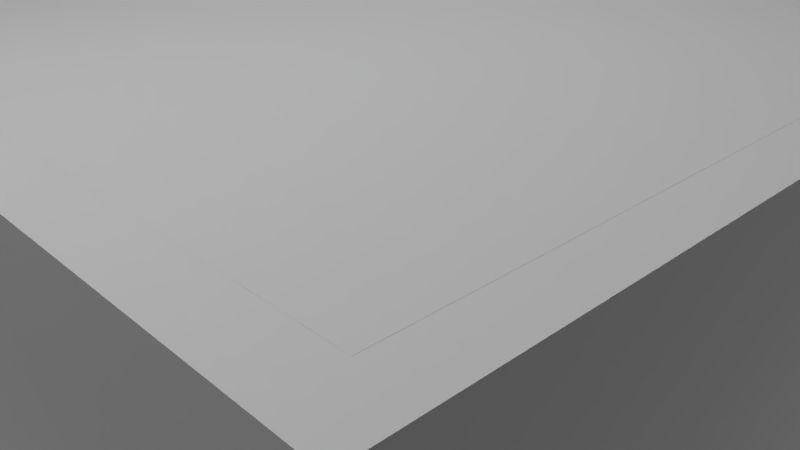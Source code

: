 # Source: Fan.blend  (saved by Blender 2.69.0; exported with 4.5.12 LTS)
import bpy
from mathutils import Matrix  # noqa: F401  (used for matrix-valued properties, if any)

bpy.ops.wm.read_factory_settings(use_empty=True)
scene = bpy.context.scene
scene.name = 'Scene'

# ---- collections
col_collection_1 = bpy.data.collections.new('Collection 1'); scene.collection.children.link(col_collection_1)

# ---- world
world_world = bpy.data.worlds.new('World'); scene.world = world_world
world_world.color = (0.05088, 0.05088, 0.05088)
world_world.use_sun_shadow = False
world_world.sun_shadow_jitter_overblur = 0.0
world_world.cycles.sampling_method = 'MANUAL'
world_world.cycles.sample_map_resolution = 256

# ---- cameras
cam_camera = bpy.data.cameras.new('Camera')
cam_camera.clip_end = 100.0
cam_camera.lens = 35.0
cam_camera.sensor_width = 32.0
cam_camera.sensor_height = 18.0
cam_camera.ortho_scale = 7.314
cam_camera.dof.focus_distance = 0.0
cam_camera.dof.aperture_fstop = 128.0

# ---- lights
light_lamp_006 = bpy.data.lights.new('Lamp.006', 'POINT')
light_lamp_006.transmission_factor = 0.0
light_lamp_006.cutoff_distance = 30.0
light_lamp_006.energy = 100.0
light_lamp_006.shadow_buffer_clip_start = 1.001
light_lamp_006.shadow_soft_size = 0.1
light_lamp_006.shadow_maximum_resolution = 0.006
light_lamp_006.use_absolute_resolution = True
light_lamp_006.cycles.use_multiple_importance_sampling = False
light_lamp_005 = bpy.data.lights.new('Lamp.005', 'POINT')
light_lamp_005.transmission_factor = 0.0
light_lamp_005.cutoff_distance = 30.0
light_lamp_005.energy = 100.0
light_lamp_005.shadow_buffer_clip_start = 1.001
light_lamp_005.shadow_soft_size = 0.1
light_lamp_005.shadow_maximum_resolution = 0.006
light_lamp_005.use_absolute_resolution = True
light_lamp_005.cycles.use_multiple_importance_sampling = False
light_lamp_004 = bpy.data.lights.new('Lamp.004', 'POINT')
light_lamp_004.transmission_factor = 0.0
light_lamp_004.cutoff_distance = 30.0
light_lamp_004.energy = 100.0
light_lamp_004.shadow_buffer_clip_start = 1.001
light_lamp_004.shadow_soft_size = 0.1
light_lamp_004.shadow_maximum_resolution = 0.006
light_lamp_004.use_absolute_resolution = True
light_lamp_004.cycles.use_multiple_importance_sampling = False
light_lamp_003 = bpy.data.lights.new('Lamp.003', 'POINT')
light_lamp_003.transmission_factor = 0.0
light_lamp_003.cutoff_distance = 30.0
light_lamp_003.energy = 100.0
light_lamp_003.shadow_buffer_clip_start = 1.001
light_lamp_003.shadow_soft_size = 0.1
light_lamp_003.shadow_maximum_resolution = 0.006
light_lamp_003.use_absolute_resolution = True
light_lamp_003.cycles.use_multiple_importance_sampling = False
light_lamp_002 = bpy.data.lights.new('Lamp.002', 'POINT')
light_lamp_002.transmission_factor = 0.0
light_lamp_002.cutoff_distance = 30.0
light_lamp_002.energy = 100.0
light_lamp_002.shadow_buffer_clip_start = 1.001
light_lamp_002.shadow_soft_size = 0.1
light_lamp_002.shadow_maximum_resolution = 0.006
light_lamp_002.use_absolute_resolution = True
light_lamp_002.cycles.use_multiple_importance_sampling = False
light_lamp_001 = bpy.data.lights.new('Lamp.001', 'POINT')
light_lamp_001.transmission_factor = 0.0
light_lamp_001.cutoff_distance = 30.0
light_lamp_001.energy = 100.0
light_lamp_001.shadow_buffer_clip_start = 1.001
light_lamp_001.shadow_soft_size = 0.1
light_lamp_001.shadow_maximum_resolution = 0.006
light_lamp_001.use_absolute_resolution = True
light_lamp_001.cycles.use_multiple_importance_sampling = False
light_lamp = bpy.data.lights.new('Lamp', 'POINT')
light_lamp.transmission_factor = 0.0
light_lamp.cutoff_distance = 30.0
light_lamp.energy = 100.0
light_lamp.shadow_buffer_clip_start = 1.001
light_lamp.shadow_soft_size = 0.1
light_lamp.shadow_maximum_resolution = 0.006
light_lamp.use_absolute_resolution = True
light_lamp.cycles.use_multiple_importance_sampling = False

# ---- meshes
me_plane_002 = bpy.data.meshes.new('Plane.002')
me_plane_002.from_pydata([(1.142, -1.028, 0.0), (-1.161, -1.028, 0.0), (1.142, 1.049, 0.0), (-1.161, 1.049, 0.0)], [], [(1, 0, 2, 3)])
_uv = me_plane_002.uv_layers.new(name='UVMap')
_uv.uv.foreach_set('vector', [0.1343, 0.1556, 0.8623, 0.1556, 0.8623, 0.8123, 0.1343, 0.8123])
me_plane_002.use_remesh_preserve_volume = False
me_plane_002.use_remesh_preserve_attributes = False
me_plane_002.use_mirror_vertex_groups = False
me_plane_002.update()
me_plane = bpy.data.meshes.new('Plane')
me_plane.from_pydata([(1.142, -1.028, 0.0), (-1.161, -1.028, 0.0), (1.142, 1.049, 0.0), (-1.161, 1.049, 0.0)], [], [(1, 0, 2, 3)])
_uv = me_plane.uv_layers.new(name='UVMap')
_uv.uv.foreach_set('vector', [0.1438, 0.1556, 0.8623, 0.1556, 0.8623, 0.8123, 0.1438, 0.8123])
me_plane.use_remesh_preserve_volume = False
me_plane.use_remesh_preserve_attributes = False
me_plane.use_mirror_vertex_groups = False
me_plane.update()
me_cube_001 = bpy.data.meshes.new('Cube.001')
me_cube_001.from_pydata([(-1.0, -4.991, -3.031), (-1.0, 5.082, -3.031), (1.0, 5.082, -3.031), (1.0, -4.991, -3.031), (-1.0, -4.991, 3.031), (-1.0, 5.082, 3.031), (1.0, 5.082, 3.031), (1.0, -4.991, 3.031), (-1.0, -4.418, 3.031), (-1.0, 4.509, 3.031), (-1.0, 4.509, -3.031), (-1.0, -4.418, -3.031), (1.0, 4.509, 3.031), (1.0, -4.418, 3.031), (1.0, -4.418, -3.031), (1.0, 4.509, -3.031), (-41.44, -4.991, -3.031), (-41.44, 5.082, -3.031), (-41.44, -4.991, 3.031), (-41.44, 5.082, 3.031), (-41.44, -4.418, 3.031), (-41.44, 4.509, 3.031), (-41.44, 4.509, -3.031), (-41.44, -4.418, -3.031), (-38.84, 4.509, -3.031), (-38.84, 4.509, 3.031), (-38.84, 5.082, 3.031), (-38.84, 5.082, -3.031), (-38.84, -4.418, 3.031), (-38.84, -4.418, -3.031), (-38.84, -4.991, -3.031), (-38.84, -4.991, 3.031)], [], [(25, 26, 19, 21), (5, 6, 2, 1), (13, 7, 3, 14), (7, 4, 0, 3), (10, 1, 2, 15), (12, 6, 5, 9), (24, 25, 21, 22), (8, 9, 10, 11), (6, 12, 15, 2), (12, 13, 14, 15), (0, 11, 14, 3), (11, 10, 15, 14), (7, 13, 8, 4), (13, 12, 9, 8), (21, 19, 17, 22), (18, 20, 23, 16), (28, 29, 23, 20), (30, 31, 18, 16), (27, 24, 22, 17), (29, 30, 16, 23), (31, 28, 20, 18), (26, 27, 17, 19), (9, 5, 26, 25), (10, 9, 25, 24), (1, 10, 24, 27), (5, 1, 27, 26), (8, 11, 29, 28), (0, 4, 31, 30), (11, 0, 30, 29), (4, 8, 28, 31), (21, 20, 28, 25), (20, 21, 22, 23), (25, 28, 29, 24), (24, 29, 23, 22)])
_uv = me_cube_001.uv_layers.new(name='UVMap')
_uv.uv.foreach_set('vector', [0.1726, 0.7776, 0.1726, 0.8149, 0.1281, 0.8149, 0.1281, 0.7776, 0.7781, 0.5089, 0.8056, 0.5089, 0.8056, 0.1902, 0.7781, 0.1902, 0.2993, 0.5123, 0.2692, 0.5123, 0.2692, 0.1936, 0.2993, 0.1936, 0.8056, 0.5089, 0.7781, 0.5089, 0.7781, 0.1902, 0.8056, 0.1902, 0.8182, 0.7776, 0.8182, 0.8149, 0.8523, 0.8149, 0.8523, 0.7776, 0.8523, 0.7776, 0.8523, 0.8149, 0.8182, 0.8149, 0.8182, 0.7776, 0.0, 0.0, 0.0, 0.0, 0.0, 0.0, 0.0, 0.0, 0.317, 0.493, 0.7081, 0.493, 0.7081, 0.2274, 0.317, 0.2274, 0.7986, 0.5123, 0.7685, 0.5123, 0.7685, 0.1936, 0.7986, 0.1936, 0.7685, 0.5123, 0.2993, 0.5123, 0.2993, 0.1936, 0.7685, 0.1936, 0.8182, 0.1579, 0.8182, 0.1953, 0.8523, 0.1953, 0.8523, 0.1579, 0.8182, 0.1953, 0.8182, 0.7776, 0.8523, 0.7776, 0.8523, 0.1953, 0.8523, 0.1579, 0.8523, 0.1953, 0.8182, 0.1953, 0.8182, 0.1579, 0.8523, 0.1953, 0.8523, 0.7776, 0.8182, 0.7776, 0.8182, 0.1953, 0.7685, 0.5123, 0.7986, 0.5123, 0.7986, 0.1936, 0.7685, 0.1936, 0.2692, 0.5123, 0.2993, 0.5123, 0.2993, 0.1936, 0.2692, 0.1936, 0.0, 0.0, 0.0, 0.0, 0.0, 0.0, 0.0, 0.0, 0.2579, 0.1902, 0.2579, 0.5089, 0.2221, 0.5089, 0.2221, 0.1902, 0.1726, 0.8149, 0.1726, 0.7776, 0.1281, 0.7776, 0.1281, 0.8149, 0.1726, 0.1953, 0.1726, 0.1579, 0.1281, 0.1579, 0.1281, 0.1953, 0.1726, 0.1579, 0.1726, 0.1953, 0.1281, 0.1953, 0.1281, 0.1579, 0.2579, 0.5089, 0.2579, 0.1902, 0.2221, 0.1902, 0.2221, 0.5089, 0.8182, 0.7776, 0.8182, 0.8149, 0.1726, 0.8149, 0.1726, 0.7776, 0.7276, 0.2274, 0.7276, 0.493, 0.2941, 0.493, 0.2941, 0.2274, 0.8182, 0.8149, 0.8182, 0.7776, 0.1726, 0.7776, 0.1726, 0.8149, 0.7781, 0.5089, 0.7781, 0.1902, 0.2579, 0.1902, 0.2579, 0.5089, 0.7276, 0.493, 0.7276, 0.2274, 0.2941, 0.2274, 0.2941, 0.493, 0.7781, 0.1902, 0.7781, 0.5089, 0.2579, 0.5089, 0.2579, 0.1902, 0.8182, 0.1953, 0.8182, 0.1579, 0.1726, 0.1579, 0.1726, 0.1953, 0.8182, 0.1579, 0.8182, 0.1953, 0.1726, 0.1953, 0.1726, 0.1579, 0.1281, 0.7776, 0.1281, 0.1953, 0.1726, 0.1953, 0.1726, 0.7776, 0.2993, 0.5123, 0.7685, 0.5123, 0.7685, 0.1936, 0.2993, 0.1936, 0.7081, 0.493, 0.317, 0.493, 0.317, 0.2274, 0.7081, 0.2274, 0.1726, 0.7776, 0.1726, 0.1953, 0.1281, 0.1953, 0.1281, 0.7776])
me_cube_001.use_remesh_preserve_volume = False
me_cube_001.use_remesh_preserve_attributes = False
me_cube_001.use_mirror_vertex_groups = False
me_cube_001.update()
me_mesh = bpy.data.meshes.new('Mesh')
me_mesh.from_pydata([(-0.5556, 4.969e-09, -2.056), (-0.3827, 4.969e-09, -2.284), (-0.1951, 4.969e-09, -2.425), (-0.06029, 0.1855, 2.425), (-0.1183, 0.364, 2.284), (-0.1717, 0.5284, 2.056), (-0.2185, 0.6725, 1.748), (-0.2569, 0.7908, 1.374), (-0.2855, 0.8787, 0.9462), (-0.3031, 0.9328, 0.4824), (-0.309, 0.9511, 1.885e-07), (-0.3031, 0.9328, -0.4824), (-0.2855, 0.8787, -0.9462), (-0.2569, 0.7908, -1.374), (-0.2185, 0.6725, -1.748), (-0.1717, 0.5284, -2.056), (-0.1183, 0.364, -2.284), (-0.06029, 0.1855, -2.425), (0.1578, 0.1147, 2.425), (0.3096, 0.2249, 2.284), (0.4495, 0.3266, 2.056), (0.5721, 0.4156, 1.748), (0.6727, 0.4887, 1.374), (0.7474, 0.543, 0.9462), (0.7935, 0.5765, 0.4824), (0.809, 0.5878, 1.885e-07), (0.7935, 0.5765, -0.4824), (0.7474, 0.543, -0.9462), (0.6727, 0.4887, -1.374), (0.5721, 0.4156, -1.748), (0.4495, 0.3266, -2.056), (0.3096, 0.2249, -2.284), (0.1578, 0.1147, -2.425), (3.259e-07, 4.969e-09, -2.473), (0.1578, -0.1147, 2.425), (0.3096, -0.2249, 2.284), (0.4495, -0.3266, 2.056), (0.5721, -0.4156, 1.748), (0.6727, -0.4887, 1.374), (0.7474, -0.543, 0.9462), (0.7935, -0.5765, 0.4824), (0.809, -0.5878, 1.885e-07), (0.7935, -0.5765, -0.4824), (0.7474, -0.543, -0.9462), (0.6727, -0.4887, -1.374), (0.5721, -0.4156, -1.748), (0.4495, -0.3266, -2.056), (0.3096, -0.2249, -2.284), (0.1578, -0.1147, -2.425), (2.252e-07, -3.049e-07, 2.473), (-0.06029, -0.1855, 2.425), (-0.1183, -0.364, 2.284), (-0.1717, -0.5284, 2.056), (-0.2185, -0.6725, 1.748), (-0.2569, -0.7908, 1.374), (-0.2855, -0.8787, 0.9462), (-0.3031, -0.9328, 0.4824), (-0.309, -0.9511, 1.885e-07), (-0.3031, -0.9328, -0.4824), (-0.2855, -0.8787, -0.9462), (-0.2569, -0.7908, -1.374), (-0.2185, -0.6725, -1.748), (-0.1717, -0.5284, -2.056), (-0.1183, -0.364, -2.284), (-0.06029, -0.1855, -2.425), (-0.1951, 9.787e-09, 2.425), (-0.3827, 5.482e-09, 2.284), (-0.5556, -1.866e-08, 2.056), (-0.7071, 9.265e-09, 1.748), (-0.8315, 2.623e-08, 1.374), (-0.9239, 2.096e-08, 0.9462), (-0.9808, -3.489e-08, 0.4824), (-1.0, -1.248e-08, 1.885e-07), (-0.9808, -2.497e-08, -0.4824), (-0.9239, -3.572e-08, -0.9462), (-0.8315, 2.623e-08, -1.374), (-0.7071, 9.265e-09, -1.748), (-4.692, 0.0, 0.0), (-4.657, 1.356e-08, 0.3473), (-4.556, 2.612e-08, 0.6689), (-4.397, 3.758e-08, 0.9623), (-4.188, 4.785e-08, 1.225), (-3.935, 5.683e-08, 1.455), (-3.645, 6.442e-08, 1.649), (-3.327, 7.053e-08, 1.806), (-2.987, 7.506e-08, 1.922), (-2.633, 7.792e-08, 1.995), (-2.272, 7.901e-08, 2.023), (-1.912, 7.823e-08, 2.003), (-1.559, 7.55e-08, 1.933), (-1.368, 7.278e-08, 1.864), (-1.201, 6.913e-08, 1.77), (-1.058, 6.463e-08, 1.655), (-0.9361, 5.936e-08, 1.52), (-0.8348, 5.341e-08, 1.368), (-0.7522, 4.687e-08, 1.2), (-0.6867, 3.982e-08, 1.02), (-0.6366, 3.235e-08, 0.8284), (-0.6004, 2.455e-08, 0.6286), (-0.5765, 1.65e-08, 0.4225), (-0.5633, 8.288e-09, 0.2122), (-0.5593, 0.0, 0.0), (-0.5633, -8.287e-09, -0.2122), (-0.5765, -1.65e-08, -0.4225), (-0.6004, -2.455e-08, -0.6286), (-0.6366, -3.235e-08, -0.8284), (-0.6867, -3.982e-08, -1.02), (-0.7522, -4.687e-08, -1.2), (-0.8348, -5.341e-08, -1.368), (-0.9361, -5.936e-08, -1.52), (-1.058, -6.463e-08, -1.655), (-1.201, -6.913e-08, -1.77), (-1.368, -7.278e-08, -1.864), (-1.559, -7.55e-08, -1.933), (-1.912, -7.823e-08, -2.003), (-2.272, -7.901e-08, -2.023), (-2.633, -7.792e-08, -1.995), (-2.987, -7.506e-08, -1.922), (-3.327, -7.053e-08, -1.806), (-3.645, -6.442e-08, -1.649), (-3.935, -5.683e-08, -1.455), (-4.188, -4.785e-08, -1.225), (-4.397, -3.758e-08, -0.9623), (-4.556, -2.612e-08, -0.6689), (-4.657, -1.356e-08, -0.3473), (-2.346, 4.064, 4.263e-14), (-2.328, 4.033, 0.3473), (-2.278, 3.946, 0.6689), (-2.199, 3.808, 0.9623), (-2.094, 3.627, 1.225), (-1.967, 3.407, 1.455), (-1.823, 3.157, 1.649), (-1.663, 2.881, 1.806), (-1.494, 2.587, 1.922), (-1.317, 2.28, 1.995), (-1.136, 1.968, 2.023), (-0.9559, 1.656, 2.003), (-0.7796, 1.35, 1.933), (-0.6838, 1.184, 1.864), (-0.6004, 1.04, 1.77), (-0.5288, 0.9159, 1.655), (-0.468, 0.8107, 1.52), (-0.4174, 0.723, 1.368), (-0.3761, 0.6514, 1.2), (-0.3433, 0.5947, 1.02), (-0.3183, 0.5513, 0.8284), (-0.3002, 0.52, 0.6286), (-0.2883, 0.4993, 0.4225), (-0.2817, 0.4879, 0.2122), (-0.2796, 0.4844, 0.0), (-0.2817, 0.4879, -0.2122), (-0.2883, 0.4993, -0.4225), (-0.3002, 0.52, -0.6286), (-0.3183, 0.5513, -0.8284), (-0.3433, 0.5947, -1.02), (-0.3761, 0.6514, -1.2), (-0.4174, 0.723, -1.368), (-0.468, 0.8107, -1.52), (-0.5288, 0.9159, -1.655), (-0.6004, 1.04, -1.77), (-0.6838, 1.184, -1.864), (-0.7796, 1.35, -1.933), (-0.9559, 1.656, -2.003), (-1.136, 1.968, -2.023), (-1.317, 2.28, -1.995), (-1.494, 2.587, -1.922), (-1.663, 2.881, -1.806), (-1.823, 3.157, -1.649), (-1.967, 3.407, -1.455), (-2.094, 3.627, -1.225), (-2.199, 3.808, -0.9623), (-2.278, 3.946, -0.6689), (-2.328, 4.033, -0.3473), (2.346, 4.064, 3.553e-14), (2.328, 4.033, 0.3473), (2.278, 3.946, 0.6689), (2.199, 3.808, 0.9623), (2.094, 3.627, 1.225), (1.967, 3.407, 1.455), (1.823, 3.157, 1.649), (1.663, 2.881, 1.806), (1.494, 2.587, 1.922), (1.317, 2.28, 1.995), (1.136, 1.968, 2.023), (0.9559, 1.656, 2.003), (0.7796, 1.35, 1.933), (0.6838, 1.184, 1.864), (0.6004, 1.04, 1.77), (0.5288, 0.9159, 1.655), (0.468, 0.8107, 1.52), (0.4174, 0.723, 1.368), (0.3761, 0.6514, 1.2), (0.3433, 0.5947, 1.02), (0.3183, 0.5513, 0.8284), (0.3002, 0.52, 0.6286), (0.2883, 0.4993, 0.4225), (0.2817, 0.4879, 0.2122), (0.2796, 0.4844, 0.0), (0.2817, 0.4879, -0.2122), (0.2883, 0.4993, -0.4225), (0.3002, 0.52, -0.6286), (0.3183, 0.5513, -0.8284), (0.3433, 0.5947, -1.02), (0.3761, 0.6514, -1.2), (0.4174, 0.723, -1.368), (0.468, 0.8107, -1.52), (0.5288, 0.9159, -1.655), (0.6004, 1.04, -1.77), (0.6838, 1.184, -1.864), (0.7796, 1.35, -1.933), (0.9559, 1.656, -2.003), (1.136, 1.968, -2.023), (1.317, 2.28, -1.995), (1.494, 2.587, -1.922), (1.663, 2.881, -1.806), (1.823, 3.157, -1.649), (1.967, 3.407, -1.455), (2.094, 3.627, -1.225), (2.199, 3.808, -0.9623), (2.278, 3.946, -0.6689), (2.328, 4.033, -0.3473), (4.692, -5.794e-06, 2.132e-14), (4.657, -5.702e-06, 0.3473), (4.556, -5.636e-06, 0.6689), (4.397, -5.443e-06, 0.9623), (4.188, -5.201e-06, 1.225), (3.935, -4.812e-06, 1.455), (3.645, -4.559e-06, 1.649), (3.327, -4.258e-06, 1.806), (2.987, -3.779e-06, 1.922), (2.633, -3.35e-06, 1.995), (2.272, -2.929e-06, 2.023), (1.912, -2.538e-06, 2.003), (1.559, -2.195e-06, 1.933), (1.368, -1.899e-06, 1.864), (1.201, -1.605e-06, 1.77), (1.058, -1.48e-06, 1.655), (0.9361, -1.34e-06, 1.52), (0.8348, -1.279e-06, 1.368), (0.7522, -1.08e-06, 1.2), (0.6867, -9.718e-07, 1.02), (0.6366, -9.75e-07, 0.8284), (0.6004, -9.772e-07, 0.6286), (0.5765, -9.399e-07, 0.4225), (0.5633, -8.689e-07, 0.2122), (0.5593, -8.586e-07, 0.0), (0.5633, -9.435e-07, -0.2122), (0.5765, -8.675e-07, -0.4225), (0.6004, -9.055e-07, -0.6286), (0.6366, -9.183e-07, -0.8284), (0.6867, -9.296e-07, -1.02), (0.7522, -1.022e-06, -1.2), (0.8348, -1.07e-06, -1.368), (0.9361, -1.276e-06, -1.52), (1.058, -1.426e-06, -1.655), (1.201, -1.559e-06, -1.77), (1.368, -1.86e-06, -1.864), (1.559, -1.955e-06, -1.933), (1.912, -2.332e-06, -2.003), (2.272, -2.784e-06, -2.023), (2.633, -3.262e-06, -1.995), (2.987, -3.599e-06, -1.922), (3.327, -4.069e-06, -1.806), (3.645, -4.477e-06, -1.649), (3.935, -4.716e-06, -1.455), (4.188, -5e-06, -1.225), (4.397, -5.429e-06, -0.9623), (4.556, -5.599e-06, -0.6689), (4.657, -5.934e-06, -0.3473), (2.346, -4.064, 4.263e-14), (2.328, -4.033, 0.3473), (2.278, -3.946, 0.6689), (2.199, -3.808, 0.9623), (2.094, -3.627, 1.225), (1.967, -3.407, 1.455), (1.823, -3.157, 1.649), (1.663, -2.881, 1.806), (1.494, -2.587, 1.922), (1.317, -2.28, 1.995), (1.136, -1.968, 2.023), (0.9559, -1.656, 2.003), (0.7796, -1.35, 1.933), (0.6838, -1.184, 1.864), (0.6004, -1.04, 1.77), (0.5288, -0.9159, 1.655), (0.468, -0.8107, 1.52), (0.4174, -0.723, 1.368), (0.3761, -0.6514, 1.2), (0.3433, -0.5947, 1.02), (0.3183, -0.5513, 0.8284), (0.3002, -0.52, 0.6286), (0.2883, -0.4993, 0.4225), (0.2817, -0.4879, 0.2122), (0.2796, -0.4844, 0.0), (0.2817, -0.4879, -0.2122), (0.2883, -0.4993, -0.4225), (0.3002, -0.52, -0.6286), (0.3183, -0.5513, -0.8284), (0.3433, -0.5947, -1.02), (0.3761, -0.6514, -1.2), (0.4174, -0.723, -1.368), (0.468, -0.8107, -1.52), (0.5288, -0.9159, -1.655), (0.6004, -1.04, -1.77), (0.6838, -1.184, -1.864), (0.7796, -1.35, -1.933), (0.9559, -1.656, -2.003), (1.136, -1.968, -2.023), (1.317, -2.28, -1.995), (1.494, -2.587, -1.922), (1.663, -2.881, -1.806), (1.823, -3.157, -1.649), (1.967, -3.407, -1.455), (2.094, -3.627, -1.225), (2.199, -3.808, -0.9623), (2.278, -3.946, -0.6689), (2.328, -4.033, -0.3473), (-2.346, -4.064, 1.421e-14), (-2.328, -4.033, 0.3473), (-2.278, -3.946, 0.6689), (-2.199, -3.808, 0.9623), (-2.094, -3.627, 1.225), (-1.967, -3.407, 1.455), (-1.823, -3.157, 1.649), (-1.663, -2.881, 1.806), (-1.494, -2.587, 1.922), (-1.317, -2.28, 1.995), (-1.136, -1.968, 2.023), (-0.9559, -1.656, 2.003), (-0.7797, -1.35, 1.933), (-0.6838, -1.184, 1.864), (-0.6004, -1.04, 1.77), (-0.5288, -0.9159, 1.655), (-0.468, -0.8107, 1.52), (-0.4174, -0.723, 1.368), (-0.3761, -0.6514, 1.2), (-0.3433, -0.5947, 1.02), (-0.3183, -0.5513, 0.8284), (-0.3002, -0.52, 0.6286), (-0.2883, -0.4993, 0.4225), (-0.2817, -0.4879, 0.2122), (-0.2796, -0.4844, 7.105e-15), (-0.2817, -0.4879, -0.2122), (-0.2883, -0.4993, -0.4225), (-0.3002, -0.52, -0.6286), (-0.3183, -0.5513, -0.8284), (-0.3433, -0.5947, -1.02), (-0.3761, -0.6514, -1.2), (-0.4174, -0.723, -1.368), (-0.468, -0.8107, -1.52), (-0.5288, -0.9159, -1.655), (-0.6004, -1.04, -1.77), (-0.6838, -1.184, -1.864), (-0.7797, -1.35, -1.933), (-0.9559, -1.656, -2.003), (-1.136, -1.968, -2.023), (-1.317, -2.28, -1.995), (-1.494, -2.587, -1.922), (-1.663, -2.881, -1.806), (-1.823, -3.157, -1.649), (-1.967, -3.407, -1.455), (-2.094, -3.627, -1.225), (-2.199, -3.808, -0.9623), (-2.278, -3.946, -0.6689), (-2.328, -4.033, -0.3473), (-4.692, 1.13e-05, 0.0), (-4.657, 1.094e-05, 0.3473), (-4.556, 1.082e-05, 0.6689), (-4.397, 1.048e-05, 0.9623), (-4.188, 9.892e-06, 1.225), (-3.935, 9.271e-06, 1.455), (-3.645, 8.785e-06, 1.649), (-3.327, 7.909e-06, 1.806), (-2.987, 7.187e-06, 1.922), (-2.633, 6.289e-06, 1.995), (-2.272, 5.329e-06, 2.023), (-1.912, 4.448e-06, 2.003), (-1.559, 3.832e-06, 1.933), (-1.368, 3.376e-06, 1.864), (-1.201, 2.912e-06, 1.77), (-1.058, 2.573e-06, 1.655), (-0.9361, 2.29e-06, 1.52), (-0.8348, 2.113e-06, 1.368), (-0.7522, 1.769e-06, 1.2), (-0.6867, 1.514e-06, 1.02), (-0.6366, 1.473e-06, 0.8284), (-0.6004, 1.46e-06, 0.6286), (-0.5765, 1.467e-06, 0.4225), (-0.5633, 1.322e-06, 0.2122), (-0.5593, 1.31e-06, 0.0), (-0.5633, 1.452e-06, -0.2122), (-0.5765, 1.317e-06, -0.4225), (-0.6004, 1.472e-06, -0.6286), (-0.6366, 1.5e-06, -0.8284), (-0.6867, 1.527e-06, -1.02), (-0.7522, 1.782e-06, -1.2), (-0.8348, 1.817e-06, -1.368), (-0.9361, 2.294e-06, -1.52), (-1.058, 2.418e-06, -1.655), (-1.201, 2.684e-06, -1.77), (-1.368, 3.363e-06, -1.864), (-1.559, 3.496e-06, -1.933), (-1.912, 4.4e-06, -2.003), (-2.272, 5.202e-06, -2.023), (-2.633, 6.248e-06, -1.995), (-2.987, 6.783e-06, -1.922), (-3.327, 7.695e-06, -1.806), (-3.645, 8.563e-06, -1.649), (-3.935, 9.255e-06, -1.455), (-4.188, 9.831e-06, -1.225), (-4.397, 1.049e-05, -0.9623), (-4.556, 1.085e-05, -0.6689), (-4.657, 1.131e-05, -0.3473), (-4.692, 0.04542, 0.0), (-4.657, 0.04542, 0.3473), (-4.556, 0.04542, 0.6689), (-4.397, 0.04542, 0.9623), (-4.188, 0.04542, 1.225), (-3.935, 0.04542, 1.455), (-3.645, 0.04542, 1.649), (-3.327, 0.04541, 1.806), (-2.987, 0.04541, 1.922), (-2.633, 0.04541, 1.995), (-2.272, 0.04541, 2.023), (-1.912, 0.04541, 2.003), (-1.559, 0.04541, 1.933), (-1.368, 0.04541, 1.864), (-1.201, 0.04541, 1.77), (-1.058, 0.04541, 1.655), (-0.9361, 0.04541, 1.52), (-0.8348, 0.04541, 1.368), (-0.7522, 0.04541, 1.2), (-0.6867, 0.04541, 1.02), (-0.6366, 0.04541, 0.8284), (-0.6004, 0.04541, 0.6286), (-0.5765, 0.04541, 0.4225), (-0.5633, 0.04541, 0.2122), (-0.5593, 0.04541, 0.0), (-0.5633, 0.04541, -0.2122), (-0.5765, 0.04541, -0.4225), (-0.6004, 0.04541, -0.6286), (-0.6366, 0.04541, -0.8284), (-0.6867, 0.04541, -1.02), (-0.7522, 0.04541, -1.2), (-0.8348, 0.04541, -1.368), (-0.9361, 0.04541, -1.52), (-1.058, 0.04541, -1.655), (-1.201, 0.04541, -1.77), (-1.368, 0.04541, -1.864), (-1.559, 0.04541, -1.933), (-1.912, 0.04541, -2.003), (-2.272, 0.04541, -2.023), (-2.633, 0.04541, -1.995), (-2.987, 0.04541, -1.922), (-3.327, 0.04541, -1.806), (-3.645, 0.04541, -1.649), (-3.935, 0.04542, -1.455), (-4.188, 0.04542, -1.225), (-4.397, 0.04542, -0.9623), (-4.556, 0.04542, -0.6689), (-4.657, 0.04542, -0.3473), (-2.307, 4.086, -1.343e-09), (-2.289, 4.056, 0.3473), (-2.239, 3.969, 0.6689), (-2.159, 3.831, 0.9623), (-2.055, 3.649, 1.225), (-1.928, 3.43, 1.455), (-1.783, 3.179, 1.649), (-1.624, 2.904, 1.806), (-1.454, 2.61, 1.922), (-1.277, 2.303, 1.995), (-1.097, 1.991, 2.023), (-0.9166, 1.678, 2.003), (-0.7403, 1.373, 1.933), (-0.6445, 1.207, 1.864), (-0.5611, 1.063, 1.77), (-0.4895, 0.9386, 1.655), (-0.4287, 0.8334, 1.52), (-0.3781, 0.7457, 1.368), (-0.3368, 0.6741, 1.2), (-0.304, 0.6174, 1.02), (-0.279, 0.574, 0.8284), (-0.2609, 0.5427, 0.6286), (-0.2489, 0.522, 0.4225), (-0.2423, 0.5106, 0.2122), (-0.2403, 0.5071, -1.343e-09), (-0.2423, 0.5106, -0.2122), (-0.2489, 0.522, -0.4225), (-0.2609, 0.5427, -0.6286), (-0.279, 0.574, -0.8284), (-0.304, 0.6174, -1.02), (-0.3368, 0.6741, -1.2), (-0.3781, 0.7457, -1.368), (-0.4287, 0.8334, -1.52), (-0.4895, 0.9386, -1.655), (-0.5611, 1.063, -1.77), (-0.6445, 1.207, -1.864), (-0.7403, 1.373, -1.933), (-0.9166, 1.678, -2.003), (-1.097, 1.991, -2.023), (-1.277, 2.303, -1.995), (-1.454, 2.61, -1.922), (-1.624, 2.904, -1.806), (-1.783, 3.179, -1.649), (-1.928, 3.43, -1.455), (-2.055, 3.649, -1.225), (-2.159, 3.831, -0.9623), (-2.239, 3.969, -0.6689), (-2.289, 4.056, -0.3473), (2.385, 4.041, -3.388e-09), (2.368, 4.01, 0.3473), (2.317, 3.923, 0.6689), (2.238, 3.786, 0.9623), (2.133, 3.604, 1.225), (2.007, 3.385, 1.455), (1.862, 3.134, 1.649), (1.703, 2.858, 1.806), (1.533, 2.564, 1.922), (1.356, 2.258, 1.995), (1.175, 1.945, 2.023), (0.9953, 1.633, 2.003), (0.819, 1.328, 1.933), (0.7231, 1.162, 1.864), (0.6398, 1.017, 1.77), (0.5681, 0.8932, 1.655), (0.5074, 0.788, 1.52), (0.4567, 0.7003, 1.368), (0.4154, 0.6287, 1.2), (0.3827, 0.572, 1.02), (0.3576, 0.5286, 0.8284), (0.3395, 0.4973, 0.6286), (0.3276, 0.4766, 0.4225), (0.321, 0.4652, 0.2122), (0.319, 0.4617, -3.388e-09), (0.321, 0.4652, -0.2122), (0.3276, 0.4766, -0.4225), (0.3395, 0.4973, -0.6286), (0.3576, 0.5286, -0.8284), (0.3827, 0.572, -1.02), (0.4154, 0.6287, -1.2), (0.4567, 0.7003, -1.368), (0.5074, 0.788, -1.52), (0.5681, 0.8932, -1.655), (0.6398, 1.017, -1.77), (0.7231, 1.162, -1.864), (0.819, 1.328, -1.933), (0.9953, 1.633, -2.003), (1.175, 1.945, -2.023), (1.356, 2.258, -1.995), (1.533, 2.564, -1.922), (1.703, 2.858, -1.806), (1.862, 3.134, -1.649), (2.007, 3.385, -1.455), (2.133, 3.604, -1.225), (2.238, 3.786, -0.9623), (2.317, 3.923, -0.6689), (2.368, 4.01, -0.3473), (4.692, -0.04541, -1.67e-09), (4.657, -0.04541, 0.3473), (4.556, -0.04541, 0.6689), (4.397, -0.04541, 0.9623), (4.188, -0.04541, 1.225), (3.935, -0.0454, 1.455), (3.645, -0.0454, 1.649), (3.327, -0.0454, 1.806), (2.987, -0.0454, 1.922), (2.633, -0.0454, 1.995), (2.272, -0.0454, 2.023), (1.912, -0.0454, 2.003), (1.559, -0.0454, 1.933), (1.368, -0.0454, 1.864), (1.201, -0.0454, 1.77), (1.058, -0.0454, 1.655), (0.9361, -0.0454, 1.52), (0.8348, -0.0454, 1.368), (0.7522, -0.0454, 1.2), (0.6867, -0.0454, 1.02), (0.6366, -0.0454, 0.8284), (0.6004, -0.0454, 0.6286), (0.5765, -0.0454, 0.4225), (0.5633, -0.0454, 0.2122), (0.5593, -0.0454, -1.67e-09), (0.5633, -0.0454, -0.2122), (0.5765, -0.0454, -0.4225), (0.6004, -0.0454, -0.6286), (0.6366, -0.0454, -0.8284), (0.6867, -0.0454, -1.02), (0.7522, -0.0454, -1.2), (0.8348, -0.0454, -1.368), (0.9361, -0.0454, -1.52), (1.058, -0.0454, -1.655), (1.201, -0.0454, -1.77), (1.368, -0.0454, -1.864), (1.559, -0.0454, -1.933), (1.912, -0.0454, -2.003), (2.272, -0.0454, -2.023), (2.633, -0.0454, -1.995), (2.987, -0.0454, -1.922), (3.327, -0.0454, -1.806), (3.645, -0.0454, -1.649), (3.935, -0.0454, -1.455), (4.188, -0.0454, -1.225), (4.397, -0.04541, -0.9623), (4.556, -0.04541, -0.6689), (4.657, -0.04541, -0.3473), (2.307, -4.086, 1.072e-09), (2.289, -4.056, 0.3473), (2.239, -3.969, 0.6689), (2.159, -3.831, 0.9623), (2.055, -3.649, 1.225), (1.928, -3.43, 1.455), (1.783, -3.179, 1.649), (1.624, -2.904, 1.806), (1.454, -2.61, 1.922), (1.277, -2.303, 1.995), (1.097, -1.991, 2.023), (0.9166, -1.678, 2.003), (0.7403, -1.373, 1.933), (0.6445, -1.207, 1.864), (0.5611, -1.063, 1.77), (0.4895, -0.9386, 1.655), (0.4287, -0.8334, 1.52), (0.3781, -0.7457, 1.368), (0.3368, -0.6741, 1.2), (0.304, -0.6174, 1.02), (0.279, -0.574, 0.8284), (0.2609, -0.5427, 0.6286), (0.2489, -0.522, 0.4225), (0.2423, -0.5106, 0.2122), (0.2403, -0.5071, 1.072e-09), (0.2423, -0.5106, -0.2122), (0.2489, -0.522, -0.4225), (0.2609, -0.5427, -0.6286), (0.279, -0.574, -0.8284), (0.304, -0.6174, -1.02), (0.3368, -0.6741, -1.2), (0.3781, -0.7457, -1.368), (0.4287, -0.8334, -1.52), (0.4895, -0.9386, -1.655), (0.5611, -1.063, -1.77), (0.6445, -1.207, -1.864), (0.7403, -1.373, -1.933), (0.9166, -1.678, -2.003), (1.097, -1.991, -2.023), (1.277, -2.303, -1.995), (1.454, -2.61, -1.922), (1.624, -2.904, -1.806), (1.783, -3.179, -1.649), (1.928, -3.43, -1.455), (2.055, -3.649, -1.225), (2.159, -3.831, -0.9623), (2.239, -3.969, -0.6689), (2.289, -4.056, -0.3473), (-2.385, -4.041, -3.954e-09), (-2.368, -4.01, 0.3473), (-2.317, -3.923, 0.6689), (-2.238, -3.786, 0.9623), (-2.133, -3.604, 1.225), (-2.007, -3.385, 1.455), (-1.862, -3.134, 1.649), (-1.703, -2.858, 1.806), (-1.533, -2.564, 1.922), (-1.356, -2.258, 1.995), (-1.175, -1.945, 2.023), (-0.9953, -1.633, 2.003), (-0.819, -1.328, 1.933), (-0.7231, -1.162, 1.864), (-0.6398, -1.017, 1.77), (-0.5681, -0.8932, 1.655), (-0.5074, -0.788, 1.52), (-0.4567, -0.7003, 1.368), (-0.4154, -0.6287, 1.2), (-0.3827, -0.572, 1.02), (-0.3576, -0.5286, 0.8284), (-0.3395, -0.4973, 0.6286), (-0.3276, -0.4766, 0.4225), (-0.321, -0.4652, 0.2122), (-0.319, -0.4617, -3.954e-09), (-0.321, -0.4652, -0.2122), (-0.3276, -0.4766, -0.4225), (-0.3395, -0.4973, -0.6286), (-0.3576, -0.5286, -0.8284), (-0.3827, -0.572, -1.02), (-0.4154, -0.6287, -1.2), (-0.4567, -0.7003, -1.368), (-0.5074, -0.788, -1.52), (-0.5681, -0.8932, -1.655), (-0.6398, -1.017, -1.77), (-0.7231, -1.162, -1.864), (-0.819, -1.328, -1.933), (-0.9953, -1.633, -2.003), (-1.175, -1.945, -2.023), (-1.356, -2.258, -1.995), (-1.533, -2.564, -1.922), (-1.703, -2.858, -1.806), (-1.862, -3.134, -1.649), (-2.007, -3.385, -1.455), (-2.133, -3.604, -1.225), (-2.238, -3.786, -0.9623), (-2.317, -3.923, -0.6689), (-2.368, -4.01, -0.3473)], [], [(2, 1, 16, 17), (1, 0, 15, 16), (5, 4, 19, 20), (17, 16, 31, 32), (13, 12, 27, 28), (9, 8, 23, 24), (10, 9, 24, 25), (6, 5, 20, 21), (14, 13, 28, 29), (15, 14, 29, 30), (11, 10, 25, 26), (7, 6, 21, 22), (16, 15, 30, 31), (12, 11, 26, 27), (8, 7, 22, 23), (4, 3, 18, 19), (27, 26, 42, 43), (23, 22, 38, 39), (19, 18, 34, 35), (31, 30, 46, 47), (32, 31, 47, 48), (28, 27, 43, 44), (24, 23, 39, 40), (20, 19, 35, 36), (29, 28, 44, 45), (25, 24, 40, 41), (21, 20, 36, 37), (22, 21, 37, 38), (30, 29, 45, 46), (26, 25, 41, 42), (46, 45, 61, 62), (42, 41, 57, 58), (38, 37, 53, 54), (35, 34, 50, 51), (47, 46, 62, 63), (43, 42, 58, 59), (39, 38, 54, 55), (40, 39, 55, 56), (36, 35, 51, 52), (48, 47, 63, 64), (44, 43, 59, 60), (45, 44, 60, 61), (41, 40, 56, 57), (37, 36, 52, 53), (53, 52, 67, 68), (61, 60, 75, 76), (57, 56, 71, 72), (58, 57, 72, 73), (54, 53, 68, 69), (59, 58, 73, 74), (55, 54, 69, 70), (51, 50, 65, 66), (60, 59, 74, 75), (56, 55, 70, 71), (52, 51, 66, 67), (75, 74, 12, 13), (71, 70, 8, 9), (67, 66, 4, 5), (68, 67, 5, 6), (33, 2, 17), (76, 75, 13, 14), (72, 71, 9, 10), (73, 72, 10, 11), (69, 68, 6, 7), (65, 49, 3), (0, 76, 14, 15), (74, 73, 11, 12), (70, 69, 7, 8), (66, 65, 3, 4), (33, 17, 32), (3, 49, 18), (33, 32, 48), (18, 49, 34), (34, 49, 50), (33, 48, 64), (33, 64, 2), (50, 49, 65), (62, 61, 76, 0), (63, 62, 0, 1), (64, 63, 1, 2), (77, 124, 123, 122, 121, 120, 119, 118, 117, 116, 115, 114, 113, 112, 111, 110, 109, 108, 107, 106, 105, 104, 103, 102, 101, 100, 99, 98, 97, 96, 95, 94, 93, 92, 91, 90, 89, 88, 87, 86, 85, 84, 83, 82, 81, 80, 79, 78), (125, 126, 127, 128, 129, 130, 131, 132, 133, 134, 135, 136, 137, 138, 139, 140, 141, 142, 143, 144, 145, 146, 147, 148, 149, 150, 151, 152, 153, 154, 155, 156, 157, 158, 159, 160, 161, 162, 163, 164, 165, 166, 167, 168, 169, 170, 171, 172), (173, 174, 175, 176, 177, 178, 179, 180, 181, 182, 183, 184, 185, 186, 187, 188, 189, 190, 191, 192, 193, 194, 195, 196, 197, 198, 199, 200, 201, 202, 203, 204, 205, 206, 207, 208, 209, 210, 211, 212, 213, 214, 215, 216, 217, 218, 219, 220), (221, 222, 223, 224, 225, 226, 227, 228, 229, 230, 231, 232, 233, 234, 235, 236, 237, 238, 239, 240, 241, 242, 243, 244, 245, 246, 247, 248, 249, 250, 251, 252, 253, 254, 255, 256, 257, 258, 259, 260, 261, 262, 263, 264, 265, 266, 267, 268), (269, 270, 271, 272, 273, 274, 275, 276, 277, 278, 279, 280, 281, 282, 283, 284, 285, 286, 287, 288, 289, 290, 291, 292, 293, 294, 295, 296, 297, 298, 299, 300, 301, 302, 303, 304, 305, 306, 307, 308, 309, 310, 311, 312, 313, 314, 315, 316), (317, 318, 319, 320, 321, 322, 323, 324, 325, 326, 327, 328, 329, 330, 331, 332, 333, 334, 335, 336, 337, 338, 339, 340, 341, 342, 343, 344, 345, 346, 347, 348, 349, 350, 351, 352, 353, 354, 355, 356, 357, 358, 359, 360, 361, 362, 363, 364), (365, 366, 367, 368, 369, 370, 371, 372, 373, 374, 375, 376, 377, 378, 379, 380, 381, 382, 383, 384, 385, 386, 387, 388, 389, 390, 391, 392, 393, 394, 395, 396, 397, 398, 399, 400, 401, 402, 403, 404, 405, 406, 407, 408, 409, 410, 411, 412), (413, 460, 459, 458, 457, 456, 455, 454, 453, 452, 451, 450, 449, 448, 447, 446, 445, 444, 443, 442, 441, 440, 439, 438, 437, 436, 435, 434, 433, 432, 431, 430, 429, 428, 427, 426, 425, 424, 423, 422, 421, 420, 419, 418, 417, 416, 415, 414), (401, 400, 448, 449), (384, 383, 431, 432), (367, 366, 414, 415), (406, 405, 453, 454), (389, 388, 436, 437), (372, 371, 419, 420), (411, 410, 458, 459), (394, 393, 441, 442), (377, 376, 424, 425), (382, 381, 429, 430), (399, 398, 446, 447), (404, 403, 451, 452), (370, 369, 417, 418), (387, 386, 434, 435), (409, 408, 456, 457), (392, 391, 439, 440), (375, 374, 422, 423), (397, 396, 444, 445), (380, 379, 427, 428), (402, 401, 449, 450), (385, 384, 432, 433), (368, 367, 415, 416), (407, 406, 454, 455), (390, 389, 437, 438), (373, 372, 420, 421), (412, 411, 459, 460), (378, 377, 425, 426), (395, 394, 442, 443), (400, 399, 447, 448), (366, 365, 413, 414), (383, 382, 430, 431), (405, 404, 452, 453), (388, 387, 435, 436), (371, 370, 418, 419), (410, 409, 457, 458), (393, 392, 440, 441), (376, 375, 423, 424), (398, 397, 445, 446), (381, 380, 428, 429), (403, 402, 450, 451), (386, 385, 433, 434), (369, 368, 416, 417), (408, 407, 455, 456), (374, 373, 421, 422), (391, 390, 438, 439), (365, 412, 460, 413), (396, 395, 443, 444), (379, 378, 426, 427), (461, 508, 507, 506, 505, 504, 503, 502, 501, 500, 499, 498, 497, 496, 495, 494, 493, 492, 491, 490, 489, 488, 487, 486, 485, 484, 483, 482, 481, 480, 479, 478, 477, 476, 475, 474, 473, 472, 471, 470, 469, 468, 467, 466, 465, 464, 463, 462), (163, 162, 498, 499), (146, 145, 481, 482), (129, 128, 464, 465), (168, 167, 503, 504), (134, 133, 469, 470), (151, 150, 486, 487), (125, 172, 508, 461), (156, 155, 491, 492), (139, 138, 474, 475), (161, 160, 496, 497), (144, 143, 479, 480), (127, 126, 462, 463), (166, 165, 501, 502), (149, 148, 484, 485), (132, 131, 467, 468), (171, 170, 506, 507), (154, 153, 489, 490), (137, 136, 472, 473), (142, 141, 477, 478), (159, 158, 494, 495), (164, 163, 499, 500), (130, 129, 465, 466), (147, 146, 482, 483), (169, 168, 504, 505), (152, 151, 487, 488), (135, 134, 470, 471), (157, 156, 492, 493), (140, 139, 475, 476), (162, 161, 497, 498), (145, 144, 480, 481), (128, 127, 463, 464), (167, 166, 502, 503), (150, 149, 485, 486), (133, 132, 468, 469), (172, 171, 507, 508), (138, 137, 473, 474), (155, 154, 490, 491), (160, 159, 495, 496), (126, 125, 461, 462), (143, 142, 478, 479), (165, 164, 500, 501), (148, 147, 483, 484), (131, 130, 466, 467), (170, 169, 505, 506), (153, 152, 488, 489), (136, 135, 471, 472), (158, 157, 493, 494), (141, 140, 476, 477), (509, 556, 555, 554, 553, 552, 551, 550, 549, 548, 547, 546, 545, 544, 543, 542, 541, 540, 539, 538, 537, 536, 535, 534, 533, 532, 531, 530, 529, 528, 527, 526, 525, 524, 523, 522, 521, 520, 519, 518, 517, 516, 515, 514, 513, 512, 511, 510), (214, 213, 549, 550), (197, 196, 532, 533), (180, 179, 515, 516), (219, 218, 554, 555), (202, 201, 537, 538), (185, 184, 520, 521), (190, 189, 525, 526), (207, 206, 542, 543), (212, 211, 547, 548), (178, 177, 513, 514), (195, 194, 530, 531), (217, 216, 552, 553), (200, 199, 535, 536), (183, 182, 518, 519), (205, 204, 540, 541), (188, 187, 523, 524), (210, 209, 545, 546), (193, 192, 528, 529), (176, 175, 511, 512), (215, 214, 550, 551), (198, 197, 533, 534), (181, 180, 516, 517), (220, 219, 555, 556), (186, 185, 521, 522), (203, 202, 538, 539), (208, 207, 543, 544), (174, 173, 509, 510), (191, 190, 526, 527), (213, 212, 548, 549), (196, 195, 531, 532), (179, 178, 514, 515), (218, 217, 553, 554), (201, 200, 536, 537), (184, 183, 519, 520), (206, 205, 541, 542), (189, 188, 524, 525), (211, 210, 546, 547), (194, 193, 529, 530), (177, 176, 512, 513), (216, 215, 551, 552), (182, 181, 517, 518), (199, 198, 534, 535), (173, 220, 556, 509), (204, 203, 539, 540), (187, 186, 522, 523), (209, 208, 544, 545), (192, 191, 527, 528), (175, 174, 510, 511), (557, 604, 603, 602, 601, 600, 599, 598, 597, 596, 595, 594, 593, 592, 591, 590, 589, 588, 587, 586, 585, 584, 583, 582, 581, 580, 579, 578, 577, 576, 575, 574, 573, 572, 571, 570, 569, 568, 567, 566, 565, 564, 563, 562, 561, 560, 559, 558), (265, 264, 600, 601), (248, 247, 583, 584), (231, 230, 566, 567), (253, 252, 588, 589), (236, 235, 571, 572), (258, 257, 593, 594), (241, 240, 576, 577), (224, 223, 559, 560), (263, 262, 598, 599), (246, 245, 581, 582), (229, 228, 564, 565), (268, 267, 603, 604), (234, 233, 569, 570), (251, 250, 586, 587), (256, 255, 591, 592), (222, 221, 557, 558), (239, 238, 574, 575), (261, 260, 596, 597), (244, 243, 579, 580), (227, 226, 562, 563), (266, 265, 601, 602), (249, 248, 584, 585), (232, 231, 567, 568), (254, 253, 589, 590), (237, 236, 572, 573), (259, 258, 594, 595), (242, 241, 577, 578), (225, 224, 560, 561), (264, 263, 599, 600), (230, 229, 565, 566), (247, 246, 582, 583), (221, 268, 604, 557), (252, 251, 587, 588), (235, 234, 570, 571), (257, 256, 592, 593), (240, 239, 575, 576), (223, 222, 558, 559), (262, 261, 597, 598), (245, 244, 580, 581), (228, 227, 563, 564), (267, 266, 602, 603), (250, 249, 585, 586), (233, 232, 568, 569), (238, 237, 573, 574), (255, 254, 590, 591), (260, 259, 595, 596), (226, 225, 561, 562), (243, 242, 578, 579), (605, 652, 651, 650, 649, 648, 647, 646, 645, 644, 643, 642, 641, 640, 639, 638, 637, 636, 635, 634, 633, 632, 631, 630, 629, 628, 627, 626, 625, 624, 623, 622, 621, 620, 619, 618, 617, 616, 615, 614, 613, 612, 611, 610, 609, 608, 607, 606), (316, 315, 651, 652), (282, 281, 617, 618), (299, 298, 634, 635), (304, 303, 639, 640), (270, 269, 605, 606), (287, 286, 622, 623), (309, 308, 644, 645), (292, 291, 627, 628), (275, 274, 610, 611), (314, 313, 649, 650), (297, 296, 632, 633), (280, 279, 615, 616), (302, 301, 637, 638), (285, 284, 620, 621), (307, 306, 642, 643), (290, 289, 625, 626), (273, 272, 608, 609), (312, 311, 647, 648), (278, 277, 613, 614), (295, 294, 630, 631), (269, 316, 652, 605), (300, 299, 635, 636), (283, 282, 618, 619), (305, 304, 640, 641), (288, 287, 623, 624), (271, 270, 606, 607), (310, 309, 645, 646), (293, 292, 628, 629), (276, 275, 611, 612), (315, 314, 650, 651), (298, 297, 633, 634), (281, 280, 616, 617), (286, 285, 621, 622), (303, 302, 638, 639), (308, 307, 643, 644), (274, 273, 609, 610), (291, 290, 626, 627), (313, 312, 648, 649), (296, 295, 631, 632), (279, 278, 614, 615), (301, 300, 636, 637), (284, 283, 619, 620), (306, 305, 641, 642), (289, 288, 624, 625), (272, 271, 607, 608), (311, 310, 646, 647), (294, 293, 629, 630), (277, 276, 612, 613), (653, 700, 699, 698, 697, 696, 695, 694, 693, 692, 691, 690, 689, 688, 687, 686, 685, 684, 683, 682, 681, 680, 679, 678, 677, 676, 675, 674, 673, 672, 671, 670, 669, 668, 667, 666, 665, 664, 663, 662, 661, 660, 659, 658, 657, 656, 655, 654), (350, 349, 685, 686), (333, 332, 668, 669), (355, 354, 690, 691), (338, 337, 673, 674), (321, 320, 656, 657), (360, 359, 695, 696), (326, 325, 661, 662), (343, 342, 678, 679), (317, 364, 700, 653), (348, 347, 683, 684), (331, 330, 666, 667), (353, 352, 688, 689), (336, 335, 671, 672), (319, 318, 654, 655), (358, 357, 693, 694), (341, 340, 676, 677), (324, 323, 659, 660), (363, 362, 698, 699), (346, 345, 681, 682), (329, 328, 664, 665), (334, 333, 669, 670), (351, 350, 686, 687), (356, 355, 691, 692), (322, 321, 657, 658), (339, 338, 674, 675), (361, 360, 696, 697), (344, 343, 679, 680), (327, 326, 662, 663), (349, 348, 684, 685), (332, 331, 667, 668), (354, 353, 689, 690), (337, 336, 672, 673), (320, 319, 655, 656), (359, 358, 694, 695), (342, 341, 677, 678), (325, 324, 660, 661), (364, 363, 699, 700), (330, 329, 665, 666), (347, 346, 682, 683), (352, 351, 687, 688), (318, 317, 653, 654), (335, 334, 670, 671), (357, 356, 692, 693), (340, 339, 675, 676), (323, 322, 658, 659), (362, 361, 697, 698), (345, 344, 680, 681), (328, 327, 663, 664)])
me_mesh.polygons.foreach_set('use_smooth', [1, 1, 1, 1, 1, 1, 1, 1, 1, 1, 1, 1, 1, 1, 1, 1, 1, 1, 1, 1, 1, 1, 1, 1, 1, 1, 1, 1, 1, 1, 1, 1, 1, 1, 1, 1, 1, 1, 1, 1, 1, 1, 1, 1, 1, 1, 1, 1, 1, 1, 1, 1, 1, 1, 1, 1, 1, 1, 1, 1, 1, 1, 1, 1, 1, 1, 1, 1, 1, 1, 1, 1, 1, 1, 1, 1, 1, 1, 1, 1, 0, 0, 0, 0, 0, 0, 0, 0, 0, 0, 0, 0, 0, 0, 0, 0, 0, 0, 0, 0, 0, 0, 0, 0, 0, 0, 0, 0, 0, 0, 0, 0, 0, 0, 0, 0, 0, 0, 0, 0, 0, 0, 0, 0, 0, 0, 0, 0, 0, 0, 0, 0, 0, 0, 0, 0, 0, 0, 0, 0, 0, 0, 0, 0, 0, 0, 0, 0, 0, 0, 0, 0, 0, 0, 0, 0, 0, 0, 0, 0, 0, 0, 0, 0, 0, 0, 0, 0, 0, 0, 0, 0, 0, 0, 0, 0, 0, 0, 0, 0, 0, 0, 0, 0, 0, 0, 0, 0, 0, 0, 0, 0, 0, 0, 0, 0, 0, 0, 0, 0, 0, 0, 0, 0, 0, 0, 0, 0, 0, 0, 0, 0, 0, 0, 0, 0, 0, 0, 0, 0, 0, 0, 0, 0, 0, 0, 0, 0, 0, 0, 0, 0, 0, 0, 0, 0, 0, 0, 0, 0, 0, 0, 0, 0, 0, 0, 0, 0, 0, 0, 0, 0, 0, 0, 0, 0, 0, 0, 0, 0, 0, 0, 0, 0, 0, 0, 0, 0, 0, 0, 0, 0, 0, 0, 0, 0, 0, 0, 0, 0, 0, 0, 0, 0, 0, 0, 0, 0, 0, 0, 0, 0, 0, 0, 0, 0, 0, 0, 0, 0, 0, 0, 0, 0, 0, 0, 0, 0, 0, 0, 0, 0, 0, 0, 0, 0, 0, 0, 0, 0, 0, 0, 0, 0, 0, 0, 0, 0, 0, 0, 0, 0, 0, 0, 0, 0, 0, 0, 0, 0, 0, 0, 0, 0, 0, 0, 0, 0, 0, 0, 0, 0, 0, 0, 0, 0, 0, 0, 0, 0, 0, 0, 0, 0, 0, 0, 0, 0, 0, 0, 0, 0, 0, 0, 0, 0, 0, 0, 0, 0, 0])
_uv = me_mesh.uv_layers.new(name='UVMap')
_uv.uv.foreach_set('vector', [0.3543, 0.7408, 0.3436, 0.7716, 0.2975, 0.7081, 0.3308, 0.7084, 0.3436, 0.7716, 0.3333, 0.7996, 0.2663, 0.7075, 0.2975, 0.7081, 0.7986, 0.7989, 0.8067, 0.7701, 0.8813, 0.7458, 0.9069, 0.7636, 0.3308, 0.7084, 0.2975, 0.7081, 0.3436, 0.6444, 0.3543, 0.676, 0.4105, 0.3661, 0.3793, 0.3756, 0.3793, 0.1857, 0.4105, 0.1952, 0.278, 0.3814, 0.2459, 0.3756, 0.2459, 0.1857, 0.278, 0.1799, 0.3117, 0.3834, 0.278, 0.3814, 0.278, 0.1799, 0.3117, 0.1779, 0.792, 0.8241, 0.7986, 0.7989, 0.9069, 0.7636, 0.9299, 0.7792, 0.4384, 0.3533, 0.4105, 0.3661, 0.4105, 0.1952, 0.4384, 0.208, 0.4618, 0.3377, 0.4384, 0.3533, 0.4384, 0.208, 0.4618, 0.2235, 0.3459, 0.3814, 0.3117, 0.3834, 0.3117, 0.1779, 0.3459, 0.1799, 0.2169, 0.3661, 0.192, 0.3533, 0.192, 0.208, 0.2169, 0.1952, 0.2975, 0.7081, 0.2663, 0.7075, 0.3333, 0.615, 0.3436, 0.6444, 0.3793, 0.3756, 0.3459, 0.3814, 0.3459, 0.1799, 0.3793, 0.1857, 0.2459, 0.3756, 0.2169, 0.3661, 0.2169, 0.1952, 0.2459, 0.1857, 0.8067, 0.7701, 0.8161, 0.7389, 0.8542, 0.7266, 0.8813, 0.7458, 0.2459, 0.3912, 0.278, 0.3854, 0.278, 0.587, 0.2459, 0.5811, 0.3793, 0.3912, 0.4105, 0.4007, 0.4105, 0.5716, 0.3793, 0.5811, 0.8813, 0.7458, 0.8542, 0.7266, 0.8542, 0.6865, 0.8813, 0.6672, 0.3436, 0.6444, 0.3333, 0.615, 0.4417, 0.65, 0.4183, 0.6685, 0.3543, 0.676, 0.3436, 0.6444, 0.4183, 0.6685, 0.3924, 0.6883, 0.2169, 0.4007, 0.2459, 0.3912, 0.2459, 0.5811, 0.2169, 0.5716, 0.3459, 0.3854, 0.3793, 0.3912, 0.3793, 0.5811, 0.3459, 0.587, 0.9069, 0.7636, 0.8813, 0.7458, 0.8813, 0.6672, 0.9069, 0.6494, 0.192, 0.4135, 0.2169, 0.4007, 0.2169, 0.5716, 0.192, 0.5588, 0.3117, 0.3834, 0.3459, 0.3854, 0.3459, 0.587, 0.3117, 0.5889, 0.4384, 0.4135, 0.4618, 0.4291, 0.4618, 0.5433, 0.4384, 0.5588, 0.4105, 0.4007, 0.4384, 0.4135, 0.4384, 0.5588, 0.4105, 0.5716, 0.3333, 0.615, 0.3239, 0.5889, 0.4618, 0.6334, 0.4417, 0.65, 0.278, 0.3854, 0.3117, 0.3834, 0.3117, 0.5889, 0.278, 0.587, 0.7317, 0.5433, 0.7082, 0.5588, 0.7082, 0.4135, 0.7317, 0.4291, 0.6158, 0.587, 0.5816, 0.5889, 0.5816, 0.3834, 0.6158, 0.3854, 0.4868, 0.5716, 0.4618, 0.5588, 0.4618, 0.4135, 0.4868, 0.4007, 0.8813, 0.6672, 0.8542, 0.6865, 0.8161, 0.6741, 0.8067, 0.6429, 0.4183, 0.6685, 0.4417, 0.65, 0.4417, 0.7641, 0.4183, 0.7471, 0.6491, 0.5811, 0.6158, 0.587, 0.6158, 0.3854, 0.6491, 0.3912, 0.5158, 0.5811, 0.4868, 0.5716, 0.4868, 0.4007, 0.5158, 0.3912, 0.5478, 0.587, 0.5158, 0.5811, 0.5158, 0.3912, 0.5478, 0.3854, 0.9069, 0.6494, 0.8813, 0.6672, 0.8067, 0.6429, 0.7986, 0.6141, 0.3924, 0.6883, 0.4183, 0.6685, 0.4183, 0.7471, 0.3924, 0.7283, 0.6803, 0.5716, 0.6491, 0.5811, 0.6491, 0.3912, 0.6803, 0.4007, 0.7082, 0.5588, 0.6803, 0.5716, 0.6803, 0.4007, 0.7082, 0.4135, 0.5816, 0.5889, 0.5478, 0.587, 0.5478, 0.3854, 0.5816, 0.3834, 0.9299, 0.6338, 0.9069, 0.6494, 0.7986, 0.6141, 0.792, 0.5889, 0.7082, 0.208, 0.7317, 0.2235, 0.7317, 0.3377, 0.7082, 0.3533, 0.4618, 0.208, 0.4868, 0.1952, 0.4868, 0.3661, 0.4618, 0.3533, 0.5816, 0.1779, 0.6158, 0.1799, 0.6158, 0.3814, 0.5816, 0.3834, 0.5478, 0.1799, 0.5816, 0.1779, 0.5816, 0.3834, 0.5478, 0.3814, 0.6803, 0.1952, 0.7082, 0.208, 0.7082, 0.3533, 0.6803, 0.3661, 0.5158, 0.1857, 0.5478, 0.1799, 0.5478, 0.3814, 0.5158, 0.3756, 0.6491, 0.1857, 0.6803, 0.1952, 0.6803, 0.3661, 0.6491, 0.3756, 0.8067, 0.6429, 0.8161, 0.6741, 0.7926, 0.7065, 0.7606, 0.7065, 0.4868, 0.1952, 0.5158, 0.1857, 0.5158, 0.3756, 0.4868, 0.3661, 0.6158, 0.1799, 0.6491, 0.1857, 0.6491, 0.3756, 0.6158, 0.3814, 0.7986, 0.6141, 0.8067, 0.6429, 0.7606, 0.7065, 0.7317, 0.7065, 0.4868, 0.6063, 0.5158, 0.5968, 0.5158, 0.7866, 0.4868, 0.7771, 0.6158, 0.5909, 0.6491, 0.5968, 0.6491, 0.7866, 0.6158, 0.7925, 0.7317, 0.7065, 0.7606, 0.7065, 0.8067, 0.7701, 0.7986, 0.7989, 0.7082, 0.619, 0.7317, 0.6346, 0.7317, 0.7488, 0.7082, 0.7644, 0.365, 0.7085, 0.3543, 0.7408, 0.3308, 0.7084, 0.4618, 0.619, 0.4868, 0.6063, 0.4868, 0.7771, 0.4618, 0.7644, 0.5816, 0.5889, 0.6158, 0.5909, 0.6158, 0.7925, 0.5816, 0.7945, 0.5478, 0.5909, 0.5816, 0.5889, 0.5816, 0.7945, 0.5478, 0.7925, 0.6803, 0.6063, 0.7082, 0.619, 0.7082, 0.7644, 0.6803, 0.7771, 0.7926, 0.7065, 0.8264, 0.7065, 0.8161, 0.7389, 0.3333, 0.7996, 0.3239, 0.8239, 0.2386, 0.7066, 0.2663, 0.7075, 0.5158, 0.5968, 0.5478, 0.5909, 0.5478, 0.7925, 0.5158, 0.7866, 0.6491, 0.5968, 0.6803, 0.6063, 0.6803, 0.7771, 0.6491, 0.7866, 0.7606, 0.7065, 0.7926, 0.7065, 0.8161, 0.7389, 0.8067, 0.7701, 0.365, 0.7085, 0.3308, 0.7084, 0.3543, 0.676, 0.8161, 0.7389, 0.8264, 0.7065, 0.8542, 0.7266, 0.365, 0.7085, 0.3543, 0.676, 0.3924, 0.6883, 0.8542, 0.7266, 0.8264, 0.7065, 0.8542, 0.6865, 0.8542, 0.6865, 0.8264, 0.7065, 0.8161, 0.6741, 0.365, 0.7085, 0.3924, 0.6883, 0.3924, 0.7283, 0.365, 0.7085, 0.3924, 0.7283, 0.3543, 0.7408, 0.8161, 0.6741, 0.8264, 0.7065, 0.7926, 0.7065, 0.4417, 0.7641, 0.4618, 0.7786, 0.3239, 0.8239, 0.3333, 0.7996, 0.4183, 0.7471, 0.4417, 0.7641, 0.3333, 0.7996, 0.3436, 0.7716, 0.3924, 0.7283, 0.4183, 0.7471, 0.3436, 0.7716, 0.3543, 0.7408, 0.4416, 0.1475, 0.4581, 0.1483, 0.4736, 0.1522, 0.4879, 0.159, 0.5008, 0.1682, 0.5124, 0.1796, 0.5223, 0.1927, 0.5305, 0.2074, 0.5369, 0.2231, 0.5413, 0.2397, 0.5435, 0.2567, 0.5435, 0.2738, 0.5411, 0.2906, 0.5383, 0.2998, 0.5344, 0.308, 0.5293, 0.315, 0.5232, 0.3211, 0.5163, 0.3263, 0.5086, 0.3307, 0.5002, 0.3342, 0.4913, 0.3371, 0.482, 0.3393, 0.4723, 0.341, 0.4624, 0.3422, 0.4524, 0.3429, 0.4423, 0.3433, 0.4323, 0.3432, 0.4225, 0.3426, 0.413, 0.3414, 0.4038, 0.3395, 0.3951, 0.3369, 0.387, 0.3334, 0.3795, 0.329, 0.3728, 0.3237, 0.367, 0.3172, 0.3622, 0.3095, 0.3584, 0.3007, 0.3542, 0.2842, 0.3523, 0.2672, 0.3527, 0.2501, 0.3552, 0.2331, 0.3598, 0.2168, 0.3664, 0.2013, 0.3748, 0.1871, 0.385, 0.1746, 0.3969, 0.164, 0.4103, 0.1557, 0.4253, 0.1501, 0.6329, 0.5127, 0.6165, 0.5105, 0.6016, 0.5056, 0.5881, 0.4984, 0.5763, 0.4892, 0.566, 0.4783, 0.5576, 0.466, 0.551, 0.4526, 0.5464, 0.4384, 0.5439, 0.4237, 0.5435, 0.4089, 0.5454, 0.3942, 0.5496, 0.38, 0.5534, 0.3723, 0.5583, 0.3657, 0.5641, 0.3601, 0.5708, 0.3554, 0.5782, 0.3516, 0.5864, 0.3487, 0.5951, 0.3464, 0.6042, 0.3448, 0.6138, 0.3438, 0.6236, 0.3433, 0.6336, 0.3433, 0.6436, 0.3436, 0.6536, 0.3443, 0.6635, 0.3453, 0.6732, 0.3468, 0.6826, 0.3487, 0.6915, 0.3512, 0.6998, 0.3543, 0.7075, 0.3581, 0.7145, 0.3626, 0.7205, 0.3679, 0.7256, 0.374, 0.7296, 0.3811, 0.7324, 0.3891, 0.7348, 0.4037, 0.7348, 0.4185, 0.7325, 0.4332, 0.7281, 0.4475, 0.7218, 0.4611, 0.7135, 0.4738, 0.7036, 0.4851, 0.6921, 0.495, 0.6791, 0.5029, 0.6648, 0.5087, 0.6494, 0.5121, 0.4416, 0.7084, 0.4581, 0.709, 0.4736, 0.7124, 0.4879, 0.7182, 0.5008, 0.7262, 0.5124, 0.736, 0.5223, 0.7474, 0.5305, 0.76, 0.5369, 0.7737, 0.5413, 0.788, 0.5435, 0.8027, 0.5435, 0.8175, 0.5411, 0.8321, 0.5383, 0.8401, 0.5344, 0.8471, 0.5293, 0.8532, 0.5232, 0.8585, 0.5163, 0.863, 0.5086, 0.8668, 0.5002, 0.8699, 0.4913, 0.8724, 0.482, 0.8744, 0.4723, 0.8758, 0.4624, 0.8769, 0.4524, 0.8775, 0.4423, 0.8779, 0.4323, 0.8778, 0.4225, 0.8773, 0.413, 0.8763, 0.4038, 0.8747, 0.3951, 0.8725, 0.387, 0.8695, 0.3795, 0.8657, 0.3728, 0.8611, 0.367, 0.8555, 0.3622, 0.8489, 0.3584, 0.8412, 0.3542, 0.8269, 0.3523, 0.8122, 0.3527, 0.7974, 0.3552, 0.7827, 0.3598, 0.7686, 0.3664, 0.7552, 0.3748, 0.7429, 0.385, 0.732, 0.3969, 0.7228, 0.4103, 0.7156, 0.4253, 0.7107, 0.2504, 0.539, 0.234, 0.5364, 0.2191, 0.5308, 0.2056, 0.5225, 0.1938, 0.5119, 0.1835, 0.4994, 0.1751, 0.4852, 0.1685, 0.4697, 0.1639, 0.4534, 0.1614, 0.4365, 0.161, 0.4193, 0.1629, 0.4023, 0.1671, 0.3859, 0.1709, 0.377, 0.1758, 0.3693, 0.1816, 0.3629, 0.1883, 0.3575, 0.1957, 0.3531, 0.2039, 0.3496, 0.2126, 0.347, 0.2217, 0.3451, 0.2313, 0.3439, 0.2411, 0.3433, 0.2511, 0.3433, 0.2611, 0.3436, 0.2711, 0.3444, 0.281, 0.3455, 0.2907, 0.3472, 0.3001, 0.3494, 0.309, 0.3523, 0.3173, 0.3559, 0.325, 0.3602, 0.332, 0.3654, 0.338, 0.3715, 0.3431, 0.3786, 0.3471, 0.3867, 0.3499, 0.3959, 0.3523, 0.4128, 0.3523, 0.4299, 0.35, 0.4468, 0.3456, 0.4634, 0.3393, 0.4791, 0.331, 0.4938, 0.3211, 0.5069, 0.3096, 0.5183, 0.2966, 0.5275, 0.2823, 0.5343, 0.2669, 0.5382, 0.2504, 0.539, 0.2669, 0.5396, 0.2823, 0.543, 0.2966, 0.5488, 0.3096, 0.5567, 0.3211, 0.5665, 0.331, 0.5779, 0.3393, 0.5906, 0.3456, 0.6042, 0.35, 0.6185, 0.3523, 0.6332, 0.3523, 0.648, 0.3499, 0.6626, 0.3471, 0.6706, 0.3431, 0.6777, 0.338, 0.6838, 0.332, 0.6891, 0.325, 0.6936, 0.3173, 0.6974, 0.309, 0.7005, 0.3001, 0.703, 0.2907, 0.7049, 0.281, 0.7064, 0.2711, 0.7074, 0.2611, 0.7081, 0.2511, 0.7084, 0.2411, 0.7084, 0.2313, 0.7079, 0.2217, 0.7069, 0.2126, 0.7053, 0.2039, 0.703, 0.1957, 0.7, 0.1883, 0.6963, 0.1816, 0.6916, 0.1758, 0.686, 0.1709, 0.6794, 0.1671, 0.6717, 0.1629, 0.6575, 0.161, 0.6428, 0.1614, 0.6279, 0.1639, 0.6133, 0.1685, 0.5991, 0.1751, 0.5857, 0.1835, 0.5734, 0.1938, 0.5625, 0.2056, 0.5533, 0.2191, 0.5461, 0.234, 0.5412, 0.8241, 0.7084, 0.8078, 0.7062, 0.7928, 0.7013, 0.7794, 0.6941, 0.7675, 0.6849, 0.7573, 0.674, 0.7489, 0.6617, 0.7423, 0.6483, 0.7377, 0.6341, 0.7352, 0.6195, 0.7348, 0.6046, 0.7366, 0.5899, 0.7409, 0.5757, 0.7447, 0.568, 0.7495, 0.5614, 0.7553, 0.5558, 0.762, 0.5511, 0.7695, 0.5474, 0.7776, 0.5444, 0.7863, 0.5421, 0.7955, 0.5405, 0.805, 0.5395, 0.8148, 0.539, 0.8248, 0.539, 0.8349, 0.5393, 0.8449, 0.54, 0.8548, 0.541, 0.8645, 0.5425, 0.8738, 0.5444, 0.8827, 0.5469, 0.8911, 0.55, 0.8988, 0.5538, 0.9057, 0.5583, 0.9118, 0.5636, 0.9169, 0.5697, 0.9208, 0.5768, 0.9236, 0.5848, 0.926, 0.5994, 0.926, 0.6142, 0.9238, 0.6289, 0.9194, 0.6432, 0.913, 0.6568, 0.9048, 0.6695, 0.8949, 0.6809, 0.8833, 0.6907, 0.8704, 0.6986, 0.8561, 0.7044, 0.8406, 0.7078, 0.4416, 0.539, 0.4253, 0.5364, 0.4103, 0.5308, 0.3969, 0.5225, 0.385, 0.5119, 0.3748, 0.4994, 0.3664, 0.4852, 0.3598, 0.4697, 0.3552, 0.4534, 0.3527, 0.4365, 0.3523, 0.4193, 0.3542, 0.4023, 0.3584, 0.3859, 0.3622, 0.377, 0.367, 0.3693, 0.3728, 0.3629, 0.3795, 0.3575, 0.387, 0.3531, 0.3951, 0.3496, 0.4038, 0.347, 0.413, 0.3451, 0.4225, 0.3439, 0.4323, 0.3433, 0.4423, 0.3433, 0.4524, 0.3436, 0.4624, 0.3444, 0.4723, 0.3455, 0.482, 0.3472, 0.4913, 0.3494, 0.5002, 0.3523, 0.5086, 0.3559, 0.5163, 0.3602, 0.5232, 0.3654, 0.5293, 0.3715, 0.5344, 0.3786, 0.5383, 0.3867, 0.5411, 0.3959, 0.5435, 0.4128, 0.5435, 0.4299, 0.5413, 0.4468, 0.5369, 0.4634, 0.5305, 0.4791, 0.5223, 0.4938, 0.5124, 0.5069, 0.5008, 0.5183, 0.4879, 0.5275, 0.4736, 0.5343, 0.4581, 0.5382, 0.6329, 0.3433, 0.6165, 0.3407, 0.6016, 0.3351, 0.5881, 0.3268, 0.5763, 0.3162, 0.566, 0.3037, 0.5576, 0.2895, 0.551, 0.274, 0.5464, 0.2577, 0.5439, 0.2407, 0.5435, 0.2236, 0.5454, 0.2066, 0.5496, 0.1901, 0.5534, 0.1813, 0.5583, 0.1736, 0.5641, 0.1672, 0.5708, 0.1618, 0.5782, 0.1574, 0.5864, 0.1539, 0.5951, 0.1513, 0.6042, 0.1494, 0.6138, 0.1482, 0.6236, 0.1476, 0.6336, 0.1475, 0.6436, 0.1479, 0.6536, 0.1486, 0.6635, 0.1498, 0.6732, 0.1515, 0.6826, 0.1537, 0.6915, 0.1566, 0.6998, 0.1601, 0.7075, 0.1645, 0.7145, 0.1697, 0.7205, 0.1758, 0.7256, 0.1828, 0.7296, 0.191, 0.7324, 0.2002, 0.7348, 0.2171, 0.7348, 0.2341, 0.7325, 0.2511, 0.7281, 0.2677, 0.7218, 0.2834, 0.7135, 0.2981, 0.7036, 0.3112, 0.6921, 0.3226, 0.6791, 0.3318, 0.6648, 0.3386, 0.6494, 0.3425, 0.7992, 0.3189, 0.7992, 0.328, 0.7971, 0.328, 0.7971, 0.3189, 0.7949, 0.3737, 0.7949, 0.3651, 0.7971, 0.3651, 0.7971, 0.3737, 0.8014, 0.4018, 0.8014, 0.4169, 0.7992, 0.4169, 0.7992, 0.4018, 0.7992, 0.2354, 0.7992, 0.2513, 0.7971, 0.2513, 0.7971, 0.2354, 0.7949, 0.4221, 0.7949, 0.4121, 0.7971, 0.4121, 0.7971, 0.4221, 0.7971, 0.3016, 0.7971, 0.3168, 0.7949, 0.3168, 0.7949, 0.3016, 0.8014, 0.4651, 0.8014, 0.4792, 0.7992, 0.4792, 0.7992, 0.4651, 0.7949, 0.4703, 0.7949, 0.4613, 0.7971, 0.4613, 0.7971, 0.4703, 0.7971, 0.2178, 0.7971, 0.2344, 0.7949, 0.2344, 0.7949, 0.2178, 0.7949, 0.3571, 0.7949, 0.3498, 0.7971, 0.3498, 0.7971, 0.3571, 0.7992, 0.336, 0.7992, 0.3429, 0.7971, 0.3429, 0.7971, 0.336, 0.7992, 0.268, 0.7992, 0.285, 0.7971, 0.285, 0.7971, 0.268, 0.7971, 0.3307, 0.7971, 0.3429, 0.7949, 0.3429, 0.7949, 0.3307, 0.7949, 0.4021, 0.7949, 0.3923, 0.7971, 0.3923, 0.7971, 0.4021, 0.7992, 0.1953, 0.7992, 0.207, 0.7971, 0.207, 0.7971, 0.1953, 0.7949, 0.4518, 0.7949, 0.4421, 0.7971, 0.4421, 0.7971, 0.4518, 0.7971, 0.2514, 0.7971, 0.2685, 0.7949, 0.2685, 0.7949, 0.2514, 0.7949, 0.4937, 0.7949, 0.4866, 0.7971, 0.4866, 0.7971, 0.4937, 0.7971, 0.1943, 0.7971, 0.201, 0.7949, 0.201, 0.7949, 0.1943, 0.7992, 0.3021, 0.7992, 0.3189, 0.7971, 0.3189, 0.7971, 0.3021, 0.7949, 0.3828, 0.7949, 0.3737, 0.7971, 0.3737, 0.7971, 0.3828, 0.8014, 0.3881, 0.8014, 0.4018, 0.7992, 0.4018, 0.7992, 0.3881, 0.7992, 0.2205, 0.7992, 0.2354, 0.7971, 0.2354, 0.7971, 0.2205, 0.7949, 0.4322, 0.7949, 0.4221, 0.7971, 0.4221, 0.7971, 0.4322, 0.7971, 0.2854, 0.7971, 0.3016, 0.7949, 0.3016, 0.7949, 0.2854, 0.8014, 0.4498, 0.8014, 0.4651, 0.7992, 0.4651, 0.7992, 0.4498, 0.7971, 0.2088, 0.7971, 0.2178, 0.7949, 0.2178, 0.7949, 0.2088, 0.7949, 0.4787, 0.7949, 0.4703, 0.7971, 0.4703, 0.7971, 0.4787, 0.7992, 0.328, 0.7992, 0.336, 0.7971, 0.336, 0.7971, 0.328, 0.8014, 0.4169, 0.8014, 0.4333, 0.7992, 0.4333, 0.7992, 0.4169, 0.7949, 0.3651, 0.7949, 0.3571, 0.7971, 0.3571, 0.7971, 0.3651, 0.7992, 0.2513, 0.7992, 0.268, 0.7971, 0.268, 0.7971, 0.2513, 0.7949, 0.4121, 0.7949, 0.4021, 0.7971, 0.4021, 0.7971, 0.4121, 0.7971, 0.3168, 0.7971, 0.3307, 0.7949, 0.3307, 0.7949, 0.3168, 0.8014, 0.4792, 0.8014, 0.4919, 0.7992, 0.4919, 0.7992, 0.4792, 0.7949, 0.4613, 0.7949, 0.4518, 0.7971, 0.4518, 0.7971, 0.4613, 0.7971, 0.2344, 0.7971, 0.2514, 0.7949, 0.2514, 0.7949, 0.2344, 0.7949, 0.4999, 0.7949, 0.4937, 0.7971, 0.4937, 0.7971, 0.4999, 0.7949, 0.3498, 0.7949, 0.3433, 0.7971, 0.3433, 0.7971, 0.3498, 0.7992, 0.285, 0.7992, 0.3021, 0.7971, 0.3021, 0.7971, 0.285, 0.7949, 0.3923, 0.7949, 0.3828, 0.7971, 0.3828, 0.7971, 0.3923, 0.8014, 0.3759, 0.8014, 0.3881, 0.7992, 0.3881, 0.7992, 0.3759, 0.7992, 0.207, 0.7992, 0.2205, 0.7971, 0.2205, 0.7971, 0.207, 0.7971, 0.2685, 0.7971, 0.2854, 0.7949, 0.2854, 0.7949, 0.2685, 0.7949, 0.4421, 0.7949, 0.4322, 0.7971, 0.4322, 0.7971, 0.4421, 0.8014, 0.4333, 0.8014, 0.4498, 0.7992, 0.4498, 0.7992, 0.4333, 0.7949, 0.4866, 0.7949, 0.4787, 0.7971, 0.4787, 0.7971, 0.4866, 0.7971, 0.201, 0.7971, 0.2088, 0.7949, 0.2088, 0.7949, 0.201, 0.6329, 0.539, 0.6494, 0.5396, 0.6648, 0.543, 0.6791, 0.5488, 0.6921, 0.5567, 0.7036, 0.5665, 0.7135, 0.5779, 0.7218, 0.5906, 0.7281, 0.6042, 0.7325, 0.6185, 0.7348, 0.6332, 0.7348, 0.648, 0.7324, 0.6626, 0.7296, 0.6706, 0.7256, 0.6777, 0.7205, 0.6838, 0.7145, 0.6891, 0.7075, 0.6936, 0.6998, 0.6974, 0.6915, 0.7005, 0.6826, 0.703, 0.6732, 0.7049, 0.6635, 0.7064, 0.6536, 0.7074, 0.6436, 0.7081, 0.6336, 0.7084, 0.6236, 0.7084, 0.6138, 0.7079, 0.6042, 0.7069, 0.5951, 0.7053, 0.5864, 0.703, 0.5782, 0.7, 0.5708, 0.6963, 0.5641, 0.6916, 0.5583, 0.686, 0.5534, 0.6794, 0.5496, 0.6717, 0.5454, 0.6575, 0.5435, 0.6428, 0.5439, 0.6279, 0.5464, 0.6133, 0.551, 0.5991, 0.5576, 0.5857, 0.566, 0.5734, 0.5763, 0.5625, 0.5881, 0.5533, 0.6016, 0.5461, 0.6165, 0.5412, 0.7894, 0.2527, 0.7895, 0.2356, 0.7916, 0.2356, 0.7916, 0.2527, 0.7652, 0.445, 0.7661, 0.4544, 0.7642, 0.4544, 0.7634, 0.445, 0.7467, 0.4593, 0.7418, 0.4468, 0.7436, 0.4468, 0.7486, 0.4593, 0.7898, 0.3311, 0.7897, 0.3175, 0.7918, 0.3175, 0.792, 0.3311, 0.7861, 0.4233, 0.7861, 0.4401, 0.784, 0.4401, 0.7839, 0.4233, 0.7646, 0.3952, 0.7643, 0.4052, 0.7625, 0.4052, 0.7628, 0.3952, 0.7348, 0.4013, 0.7356, 0.3848, 0.7375, 0.3848, 0.7366, 0.4013, 0.7708, 0.3505, 0.7688, 0.3584, 0.7669, 0.3584, 0.7689, 0.3505, 0.7864, 0.3557, 0.7863, 0.3635, 0.7842, 0.3635, 0.7843, 0.3557, 0.7896, 0.2189, 0.7897, 0.2098, 0.7918, 0.2098, 0.7917, 0.2189, 0.7673, 0.4635, 0.7688, 0.472, 0.7669, 0.472, 0.7654, 0.4635, 0.738, 0.4329, 0.7356, 0.4177, 0.7375, 0.4177, 0.7399, 0.4329, 0.7896, 0.3025, 0.7895, 0.2865, 0.7916, 0.2865, 0.7917, 0.3025, 0.7642, 0.4152, 0.7643, 0.4253, 0.7625, 0.4253, 0.7624, 0.4152, 0.7862, 0.4563, 0.7863, 0.4714, 0.7842, 0.4714, 0.7841, 0.4563, 0.738, 0.3696, 0.7418, 0.3557, 0.7436, 0.3557, 0.7399, 0.3696, 0.7673, 0.3669, 0.7661, 0.376, 0.7642, 0.376, 0.7654, 0.3669, 0.7862, 0.3725, 0.7861, 0.3892, 0.784, 0.3892, 0.7841, 0.3725, 0.7708, 0.48, 0.7732, 0.4872, 0.7713, 0.4872, 0.7689, 0.48, 0.7898, 0.2018, 0.7899, 0.195, 0.792, 0.195, 0.7919, 0.2018, 0.7894, 0.2698, 0.7894, 0.2527, 0.7916, 0.2527, 0.7916, 0.2698, 0.7865, 0.4852, 0.7867, 0.4973, 0.7845, 0.4973, 0.7843, 0.4852, 0.7646, 0.4352, 0.7652, 0.445, 0.7634, 0.445, 0.7628, 0.4352, 0.79, 0.3429, 0.7898, 0.3311, 0.792, 0.3311, 0.7922, 0.3429, 0.7652, 0.3855, 0.7646, 0.3952, 0.7628, 0.3952, 0.7634, 0.3855, 0.7861, 0.4062, 0.7861, 0.4233, 0.7839, 0.4233, 0.7839, 0.4062, 0.7732, 0.3433, 0.7708, 0.3505, 0.7689, 0.3505, 0.7713, 0.3433, 0.7865, 0.3489, 0.7864, 0.3557, 0.7843, 0.3557, 0.7844, 0.3489, 0.7895, 0.2356, 0.7896, 0.2189, 0.7917, 0.2189, 0.7916, 0.2356, 0.7661, 0.4544, 0.7673, 0.4635, 0.7654, 0.4635, 0.7642, 0.4544, 0.7418, 0.4468, 0.738, 0.4329, 0.7399, 0.4329, 0.7436, 0.4468, 0.7897, 0.3175, 0.7896, 0.3025, 0.7917, 0.3025, 0.7918, 0.3175, 0.7643, 0.4052, 0.7642, 0.4152, 0.7624, 0.4152, 0.7625, 0.4052, 0.7861, 0.4401, 0.7862, 0.4563, 0.7841, 0.4563, 0.784, 0.4401, 0.7356, 0.3848, 0.738, 0.3696, 0.7399, 0.3696, 0.7375, 0.3848, 0.7863, 0.3635, 0.7862, 0.3725, 0.7841, 0.3725, 0.7842, 0.3635, 0.7688, 0.3584, 0.7673, 0.3669, 0.7654, 0.3669, 0.7669, 0.3584, 0.7897, 0.2098, 0.7898, 0.2018, 0.7919, 0.2018, 0.7918, 0.2098, 0.7356, 0.4177, 0.7348, 0.4013, 0.7366, 0.4013, 0.7375, 0.4177, 0.7688, 0.472, 0.7708, 0.48, 0.7689, 0.48, 0.7669, 0.472, 0.7895, 0.2865, 0.7894, 0.2698, 0.7916, 0.2698, 0.7916, 0.2865, 0.7643, 0.4253, 0.7646, 0.4352, 0.7628, 0.4352, 0.7625, 0.4253, 0.7863, 0.4714, 0.7865, 0.4852, 0.7843, 0.4852, 0.7842, 0.4714, 0.7418, 0.3557, 0.7467, 0.3433, 0.7486, 0.3433, 0.7436, 0.3557, 0.7661, 0.376, 0.7652, 0.3855, 0.7634, 0.3855, 0.7642, 0.376, 0.7861, 0.3892, 0.7861, 0.4062, 0.7839, 0.4062, 0.784, 0.3892, 0.7899, 0.195, 0.79, 0.1892, 0.7922, 0.1892, 0.792, 0.195, 0.7867, 0.3433, 0.7865, 0.3489, 0.7844, 0.3489, 0.7845, 0.3433, 0.6329, 0.8779, 0.6165, 0.8756, 0.6016, 0.8707, 0.5881, 0.8635, 0.5763, 0.8543, 0.566, 0.8434, 0.5576, 0.8311, 0.551, 0.8177, 0.5464, 0.8036, 0.5439, 0.7889, 0.5435, 0.7741, 0.5454, 0.7594, 0.5496, 0.7451, 0.5534, 0.7374, 0.5583, 0.7308, 0.5641, 0.7252, 0.5708, 0.7206, 0.5782, 0.7168, 0.5864, 0.7138, 0.5951, 0.7116, 0.6042, 0.71, 0.6138, 0.709, 0.6236, 0.7085, 0.6336, 0.7084, 0.6436, 0.7088, 0.6536, 0.7094, 0.6635, 0.7105, 0.6732, 0.7119, 0.6826, 0.7139, 0.6915, 0.7164, 0.6998, 0.7195, 0.7075, 0.7233, 0.7145, 0.7278, 0.7205, 0.7331, 0.7256, 0.7392, 0.7296, 0.7462, 0.7324, 0.7542, 0.7348, 0.7688, 0.7348, 0.7836, 0.7325, 0.7983, 0.7281, 0.8126, 0.7218, 0.8263, 0.7135, 0.8389, 0.7036, 0.8503, 0.6921, 0.8601, 0.6791, 0.8681, 0.6648, 0.8739, 0.6494, 0.8773, 0.7841, 0.3022, 0.784, 0.286, 0.7861, 0.286, 0.7862, 0.3022, 0.7732, 0.4152, 0.7733, 0.4052, 0.7751, 0.4052, 0.775, 0.4152, 0.7944, 0.3025, 0.7946, 0.3175, 0.7924, 0.3175, 0.7923, 0.3025, 0.7537, 0.4329, 0.7574, 0.4468, 0.7556, 0.4468, 0.7518, 0.4329, 0.7762, 0.4635, 0.775, 0.4544, 0.7768, 0.4544, 0.778, 0.4635, 0.7945, 0.2189, 0.7944, 0.2356, 0.7922, 0.2356, 0.7923, 0.2189, 0.7797, 0.3505, 0.7821, 0.3433, 0.7839, 0.3433, 0.7815, 0.3505, 0.7843, 0.2016, 0.7844, 0.1948, 0.7865, 0.1949, 0.7864, 0.2016, 0.7839, 0.2692, 0.7839, 0.2521, 0.7861, 0.2522, 0.7861, 0.2692, 0.7947, 0.3311, 0.7949, 0.3429, 0.7928, 0.3429, 0.7926, 0.3311, 0.7736, 0.3952, 0.7741, 0.3855, 0.776, 0.3855, 0.7754, 0.3952, 0.7845, 0.3433, 0.7843, 0.3311, 0.7865, 0.3311, 0.7867, 0.3433, 0.7741, 0.445, 0.7736, 0.4352, 0.7754, 0.4352, 0.776, 0.445, 0.7943, 0.2527, 0.7943, 0.2698, 0.7922, 0.2698, 0.7922, 0.2527, 0.7821, 0.4872, 0.7797, 0.48, 0.7815, 0.48, 0.7839, 0.4872, 0.7948, 0.195, 0.7947, 0.2018, 0.7925, 0.2018, 0.7926, 0.195, 0.784, 0.2351, 0.7841, 0.2184, 0.7862, 0.2184, 0.7861, 0.2351, 0.775, 0.376, 0.7762, 0.3669, 0.778, 0.3669, 0.7768, 0.376, 0.7574, 0.3557, 0.7537, 0.3696, 0.7518, 0.3696, 0.7556, 0.3557, 0.7842, 0.3173, 0.7841, 0.3022, 0.7862, 0.3022, 0.7863, 0.3173, 0.7733, 0.4253, 0.7732, 0.4152, 0.775, 0.4152, 0.7751, 0.4253, 0.7944, 0.2865, 0.7944, 0.3025, 0.7923, 0.3025, 0.7922, 0.2865, 0.7513, 0.4177, 0.7537, 0.4329, 0.7518, 0.4329, 0.7494, 0.4177, 0.7946, 0.2098, 0.7945, 0.2189, 0.7923, 0.2189, 0.7924, 0.2098, 0.7777, 0.472, 0.7762, 0.4635, 0.778, 0.4635, 0.7796, 0.472, 0.7842, 0.2094, 0.7843, 0.2016, 0.7864, 0.2016, 0.7863, 0.2094, 0.7513, 0.3848, 0.7504, 0.4013, 0.7486, 0.4013, 0.7494, 0.3848, 0.7777, 0.3584, 0.7797, 0.3505, 0.7815, 0.3505, 0.7796, 0.3584, 0.784, 0.286, 0.7839, 0.2692, 0.7861, 0.2692, 0.7861, 0.286, 0.7733, 0.4052, 0.7736, 0.3952, 0.7754, 0.3952, 0.7751, 0.4052, 0.7946, 0.3175, 0.7947, 0.3311, 0.7926, 0.3311, 0.7924, 0.3175, 0.7574, 0.4468, 0.7624, 0.4593, 0.7605, 0.4593, 0.7556, 0.4468, 0.775, 0.4544, 0.7741, 0.445, 0.776, 0.445, 0.7768, 0.4544, 0.7944, 0.2356, 0.7943, 0.2527, 0.7922, 0.2527, 0.7922, 0.2356, 0.7844, 0.1948, 0.7845, 0.1892, 0.7867, 0.1892, 0.7865, 0.1949, 0.7949, 0.1892, 0.7948, 0.195, 0.7926, 0.195, 0.7928, 0.1892, 0.7839, 0.2521, 0.784, 0.2351, 0.7861, 0.2351, 0.7861, 0.2522, 0.7741, 0.3855, 0.775, 0.376, 0.7768, 0.376, 0.776, 0.3855, 0.7624, 0.3433, 0.7574, 0.3557, 0.7556, 0.3557, 0.7605, 0.3433, 0.7843, 0.3311, 0.7842, 0.3173, 0.7863, 0.3173, 0.7865, 0.3311, 0.7943, 0.2698, 0.7944, 0.2865, 0.7922, 0.2865, 0.7922, 0.2698, 0.7736, 0.4352, 0.7733, 0.4253, 0.7751, 0.4253, 0.7754, 0.4352, 0.7504, 0.4013, 0.7513, 0.4177, 0.7494, 0.4177, 0.7486, 0.4013, 0.7797, 0.48, 0.7777, 0.472, 0.7796, 0.472, 0.7815, 0.48, 0.7947, 0.2018, 0.7946, 0.2098, 0.7924, 0.2098, 0.7925, 0.2018, 0.7841, 0.2184, 0.7842, 0.2094, 0.7863, 0.2094, 0.7862, 0.2184, 0.7762, 0.3669, 0.7777, 0.3584, 0.7796, 0.3584, 0.778, 0.3669, 0.7537, 0.3696, 0.7513, 0.3848, 0.7494, 0.3848, 0.7518, 0.3696, 0.2504, 0.3433, 0.234, 0.3407, 0.2191, 0.3351, 0.2056, 0.3268, 0.1938, 0.3162, 0.1835, 0.3037, 0.1751, 0.2895, 0.1685, 0.274, 0.1639, 0.2577, 0.1614, 0.2407, 0.161, 0.2236, 0.1629, 0.2066, 0.1671, 0.1901, 0.1709, 0.1813, 0.1758, 0.1736, 0.1816, 0.1672, 0.1883, 0.1618, 0.1957, 0.1574, 0.2039, 0.1539, 0.2126, 0.1513, 0.2217, 0.1494, 0.2313, 0.1482, 0.2411, 0.1476, 0.2511, 0.1475, 0.2611, 0.1479, 0.2711, 0.1486, 0.281, 0.1498, 0.2907, 0.1515, 0.3001, 0.1537, 0.309, 0.1566, 0.3173, 0.1601, 0.325, 0.1645, 0.332, 0.1697, 0.338, 0.1758, 0.3431, 0.1828, 0.3471, 0.191, 0.3499, 0.2002, 0.3523, 0.2171, 0.3523, 0.2341, 0.35, 0.2511, 0.3456, 0.2677, 0.3393, 0.2834, 0.331, 0.2981, 0.3211, 0.3112, 0.3096, 0.3226, 0.2966, 0.3318, 0.2823, 0.3386, 0.2669, 0.3425, 0.7971, 0.4919, 0.7971, 0.4796, 0.7992, 0.4796, 0.7992, 0.4919, 0.5926, 0.5368, 0.6024, 0.5368, 0.6024, 0.539, 0.5926, 0.539, 0.6333, 0.5368, 0.6163, 0.5368, 0.6163, 0.5347, 0.6333, 0.5347, 0.55, 0.5368, 0.5574, 0.5368, 0.5574, 0.539, 0.55, 0.539, 0.6912, 0.5368, 0.6843, 0.5368, 0.6843, 0.5347, 0.6912, 0.5347, 0.7971, 0.3833, 0.7971, 0.3667, 0.7992, 0.3667, 0.7992, 0.3833, 0.6615, 0.5368, 0.6705, 0.5368, 0.6705, 0.539, 0.6615, 0.539, 0.8014, 0.2396, 0.8014, 0.2537, 0.7992, 0.2537, 0.7992, 0.2396, 0.7971, 0.4657, 0.7971, 0.4505, 0.7992, 0.4505, 0.7992, 0.4657, 0.6124, 0.5368, 0.6224, 0.5368, 0.6224, 0.539, 0.6124, 0.539, 0.5996, 0.5368, 0.5836, 0.5368, 0.5836, 0.5347, 0.5996, 0.5347, 0.8014, 0.3019, 0.8014, 0.317, 0.7992, 0.317, 0.7992, 0.3019, 0.6763, 0.5368, 0.6671, 0.5368, 0.6671, 0.5347, 0.6763, 0.5347, 0.5654, 0.5368, 0.574, 0.5368, 0.574, 0.539, 0.5654, 0.539, 0.7971, 0.3577, 0.7971, 0.3499, 0.7992, 0.3499, 0.7992, 0.3577, 0.8014, 0.269, 0.8014, 0.2855, 0.7992, 0.2855, 0.7992, 0.269, 0.679, 0.5368, 0.6868, 0.5368, 0.6868, 0.539, 0.679, 0.539, 0.7971, 0.4343, 0.7971, 0.4175, 0.7992, 0.4175, 0.7992, 0.4343, 0.6324, 0.5368, 0.6424, 0.5368, 0.6424, 0.539, 0.6324, 0.539, 0.5687, 0.5368, 0.5553, 0.5368, 0.5553, 0.5347, 0.5687, 0.5347, 0.8014, 0.3307, 0.8014, 0.3429, 0.7992, 0.3429, 0.7992, 0.3307, 0.5831, 0.5368, 0.5926, 0.5368, 0.5926, 0.539, 0.5831, 0.539, 0.6504, 0.5368, 0.6333, 0.5368, 0.6333, 0.5347, 0.6504, 0.5347, 0.5435, 0.5368, 0.55, 0.5368, 0.55, 0.539, 0.5435, 0.539, 0.6939, 0.5368, 0.7002, 0.5368, 0.7002, 0.539, 0.6939, 0.539, 0.7971, 0.4003, 0.7971, 0.3833, 0.7992, 0.3833, 0.7992, 0.4003, 0.6521, 0.5368, 0.6615, 0.5368, 0.6615, 0.539, 0.6521, 0.539, 0.8014, 0.227, 0.8014, 0.2396, 0.7992, 0.2396, 0.7992, 0.227, 0.7971, 0.4796, 0.7971, 0.4657, 0.7992, 0.4657, 0.7992, 0.4796, 0.6163, 0.5368, 0.5996, 0.5368, 0.5996, 0.5347, 0.6163, 0.5347, 0.6024, 0.5368, 0.6124, 0.5368, 0.6124, 0.539, 0.6024, 0.539, 0.8014, 0.2855, 0.8014, 0.3019, 0.7992, 0.3019, 0.7992, 0.2855, 0.5574, 0.5368, 0.5654, 0.5368, 0.5654, 0.539, 0.5574, 0.539, 0.6843, 0.5368, 0.6763, 0.5368, 0.6763, 0.5347, 0.6843, 0.5347, 0.7971, 0.3667, 0.7971, 0.3577, 0.7992, 0.3577, 0.7992, 0.3667, 0.6705, 0.5368, 0.679, 0.5368, 0.679, 0.539, 0.6705, 0.539, 0.8014, 0.2537, 0.8014, 0.269, 0.7992, 0.269, 0.7992, 0.2537, 0.7971, 0.4505, 0.7971, 0.4343, 0.7992, 0.4343, 0.7992, 0.4505, 0.6224, 0.5368, 0.6324, 0.5368, 0.6324, 0.539, 0.6224, 0.539, 0.5836, 0.5368, 0.5687, 0.5368, 0.5687, 0.5347, 0.5836, 0.5347, 0.8014, 0.317, 0.8014, 0.3307, 0.7992, 0.3307, 0.7992, 0.317, 0.574, 0.5368, 0.5831, 0.5368, 0.5831, 0.539, 0.574, 0.539, 0.6671, 0.5368, 0.6504, 0.5368, 0.6504, 0.5347, 0.6671, 0.5347, 0.6868, 0.5368, 0.6939, 0.5368, 0.6939, 0.539, 0.6868, 0.539, 0.7971, 0.3499, 0.7971, 0.3433, 0.7992, 0.3433, 0.7992, 0.3499, 0.7971, 0.4175, 0.7971, 0.4003, 0.7992, 0.4003, 0.7992, 0.4175, 0.5553, 0.5368, 0.5435, 0.5368, 0.5435, 0.5347, 0.5553, 0.5347, 0.6424, 0.5368, 0.6521, 0.5368, 0.6521, 0.539, 0.6424, 0.539, 0.4416, 0.7084, 0.4253, 0.7062, 0.4103, 0.7013, 0.3969, 0.6941, 0.385, 0.6849, 0.3748, 0.674, 0.3664, 0.6617, 0.3598, 0.6483, 0.3552, 0.6341, 0.3527, 0.6195, 0.3523, 0.6046, 0.3542, 0.5899, 0.3584, 0.5757, 0.3622, 0.568, 0.367, 0.5614, 0.3728, 0.5558, 0.3795, 0.5511, 0.387, 0.5474, 0.3951, 0.5444, 0.4038, 0.5421, 0.413, 0.5405, 0.4225, 0.5395, 0.4323, 0.539, 0.4423, 0.539, 0.4524, 0.5393, 0.4624, 0.54, 0.4723, 0.541, 0.482, 0.5425, 0.4913, 0.5444, 0.5002, 0.5469, 0.5086, 0.55, 0.5163, 0.5538, 0.5232, 0.5583, 0.5293, 0.5636, 0.5344, 0.5697, 0.5383, 0.5768, 0.5411, 0.5848, 0.5435, 0.5994, 0.5435, 0.6142, 0.5413, 0.6289, 0.5369, 0.6432, 0.5305, 0.6568, 0.5223, 0.6695, 0.5124, 0.6809, 0.5008, 0.6907, 0.4879, 0.6986, 0.4736, 0.7044, 0.4581, 0.7078, 0.7494, 0.2688, 0.7518, 0.2536, 0.7537, 0.2536, 0.7513, 0.2688, 0.7897, 0.4764, 0.7896, 0.4673, 0.7917, 0.4673, 0.7918, 0.4764, 0.7796, 0.2145, 0.778, 0.223, 0.7762, 0.223, 0.7777, 0.2145, 0.7891, 0.4771, 0.7892, 0.4849, 0.787, 0.485, 0.7869, 0.4771, 0.7494, 0.3017, 0.7486, 0.2853, 0.7504, 0.2853, 0.7513, 0.3017, 0.7796, 0.3281, 0.7815, 0.3361, 0.7797, 0.3361, 0.7777, 0.3281, 0.7889, 0.4005, 0.7888, 0.4173, 0.7867, 0.4173, 0.7867, 0.4005, 0.7751, 0.2814, 0.7754, 0.2913, 0.7736, 0.2913, 0.7733, 0.2814, 0.7897, 0.3687, 0.7898, 0.3551, 0.792, 0.3551, 0.7918, 0.3687, 0.7556, 0.2397, 0.7605, 0.2273, 0.7624, 0.2273, 0.7574, 0.2397, 0.7769, 0.2321, 0.776, 0.2415, 0.7741, 0.2415, 0.775, 0.2321, 0.7895, 0.4506, 0.7894, 0.4335, 0.7916, 0.4335, 0.7916, 0.4506, 0.7893, 0.4917, 0.7894, 0.4973, 0.7873, 0.4973, 0.7871, 0.4917, 0.79, 0.497, 0.7899, 0.4912, 0.792, 0.4912, 0.7922, 0.497, 0.7888, 0.4344, 0.7889, 0.4514, 0.7867, 0.4514, 0.7867, 0.4344, 0.776, 0.3011, 0.7769, 0.3105, 0.775, 0.3105, 0.7741, 0.3011, 0.7605, 0.3433, 0.7556, 0.3308, 0.7574, 0.3308, 0.7624, 0.3433, 0.7892, 0.3554, 0.7891, 0.3692, 0.7869, 0.3692, 0.7871, 0.3554, 0.7894, 0.4164, 0.7895, 0.3997, 0.7916, 0.3997, 0.7916, 0.4164, 0.7754, 0.2513, 0.7751, 0.2613, 0.7733, 0.2613, 0.7736, 0.2513, 0.7486, 0.2853, 0.7494, 0.2688, 0.7513, 0.2688, 0.7504, 0.2853, 0.7815, 0.2066, 0.7796, 0.2145, 0.7777, 0.2145, 0.7797, 0.2066, 0.7898, 0.4844, 0.7897, 0.4764, 0.7918, 0.4764, 0.7919, 0.4844, 0.789, 0.4681, 0.7891, 0.4771, 0.7869, 0.4771, 0.7868, 0.4681, 0.778, 0.3196, 0.7796, 0.3281, 0.7777, 0.3281, 0.7762, 0.3196, 0.7518, 0.3169, 0.7494, 0.3017, 0.7513, 0.3017, 0.7537, 0.3169, 0.789, 0.3843, 0.7889, 0.4005, 0.7867, 0.4005, 0.7868, 0.3843, 0.775, 0.2713, 0.7751, 0.2814, 0.7733, 0.2814, 0.7732, 0.2713, 0.7895, 0.3837, 0.7897, 0.3687, 0.7918, 0.3687, 0.7917, 0.3837, 0.7518, 0.2536, 0.7556, 0.2397, 0.7574, 0.2397, 0.7537, 0.2536, 0.778, 0.223, 0.7769, 0.2321, 0.775, 0.2321, 0.7762, 0.223, 0.7896, 0.4673, 0.7895, 0.4506, 0.7916, 0.4506, 0.7917, 0.4673, 0.7815, 0.3361, 0.7839, 0.3433, 0.7821, 0.3433, 0.7797, 0.3361, 0.7892, 0.4849, 0.7893, 0.4917, 0.7871, 0.4917, 0.787, 0.485, 0.7888, 0.4173, 0.7888, 0.4344, 0.7867, 0.4344, 0.7867, 0.4173, 0.7898, 0.3551, 0.79, 0.3433, 0.7922, 0.3433, 0.792, 0.3551, 0.7754, 0.2913, 0.776, 0.3011, 0.7741, 0.3011, 0.7736, 0.2913, 0.7894, 0.3433, 0.7892, 0.3554, 0.7871, 0.3554, 0.7873, 0.3433, 0.776, 0.2415, 0.7754, 0.2513, 0.7736, 0.2513, 0.7741, 0.2415, 0.7894, 0.4335, 0.7894, 0.4164, 0.7916, 0.4164, 0.7916, 0.4335, 0.7839, 0.1993, 0.7815, 0.2066, 0.7797, 0.2066, 0.7821, 0.1993, 0.7899, 0.4912, 0.7898, 0.4844, 0.7919, 0.4844, 0.792, 0.4912, 0.7889, 0.4514, 0.789, 0.4681, 0.7868, 0.4681, 0.7867, 0.4514, 0.7769, 0.3105, 0.778, 0.3196, 0.7762, 0.3196, 0.775, 0.3105, 0.7556, 0.3308, 0.7518, 0.3169, 0.7537, 0.3169, 0.7574, 0.3308, 0.7891, 0.3692, 0.789, 0.3843, 0.7868, 0.3843, 0.7869, 0.3692, 0.7751, 0.2613, 0.775, 0.2713, 0.7732, 0.2713, 0.7733, 0.2613, 0.7895, 0.3997, 0.7895, 0.3837, 0.7917, 0.3837, 0.7916, 0.3997, 0.2504, 0.7084, 0.2669, 0.709, 0.2823, 0.7124, 0.2966, 0.7182, 0.3096, 0.7262, 0.3211, 0.736, 0.331, 0.7474, 0.3393, 0.76, 0.3456, 0.7737, 0.35, 0.788, 0.3523, 0.8027, 0.3523, 0.8175, 0.3499, 0.8321, 0.3471, 0.8401, 0.3431, 0.8471, 0.338, 0.8532, 0.332, 0.8585, 0.325, 0.863, 0.3173, 0.8668, 0.309, 0.8699, 0.3001, 0.8724, 0.2907, 0.8744, 0.281, 0.8758, 0.2711, 0.8769, 0.2611, 0.8775, 0.2511, 0.8779, 0.2411, 0.8778, 0.2313, 0.8773, 0.2217, 0.8763, 0.2126, 0.8747, 0.2039, 0.8725, 0.1957, 0.8695, 0.1883, 0.8657, 0.1816, 0.8611, 0.1758, 0.8555, 0.1709, 0.8489, 0.1671, 0.8412, 0.1629, 0.8269, 0.161, 0.8122, 0.1614, 0.7974, 0.1639, 0.7827, 0.1685, 0.7686, 0.1751, 0.7552, 0.1835, 0.7429, 0.1938, 0.732, 0.2056, 0.7228, 0.2191, 0.7156, 0.234, 0.7107, 0.7948, 0.4912, 0.7949, 0.497, 0.7928, 0.497, 0.7926, 0.4912, 0.7873, 0.3433, 0.7871, 0.3376, 0.7893, 0.3376, 0.7894, 0.3433, 0.7943, 0.4335, 0.7944, 0.4506, 0.7922, 0.4506, 0.7922, 0.4335, 0.7634, 0.2415, 0.7642, 0.2321, 0.7661, 0.2321, 0.7652, 0.2415, 0.7486, 0.2273, 0.7436, 0.2397, 0.7418, 0.2397, 0.7467, 0.2273, 0.7947, 0.3551, 0.7946, 0.3687, 0.7924, 0.3687, 0.7926, 0.3551, 0.7867, 0.2632, 0.7867, 0.2464, 0.7889, 0.2464, 0.7888, 0.2632, 0.7628, 0.2913, 0.7625, 0.2814, 0.7643, 0.2814, 0.7646, 0.2913, 0.7366, 0.2853, 0.7375, 0.3017, 0.7356, 0.3017, 0.7348, 0.2853, 0.7689, 0.3361, 0.7669, 0.3281, 0.7688, 0.3281, 0.7708, 0.3361, 0.787, 0.3309, 0.7869, 0.323, 0.7891, 0.323, 0.7892, 0.3309, 0.7945, 0.4673, 0.7946, 0.4764, 0.7924, 0.4764, 0.7923, 0.4673, 0.7654, 0.223, 0.7669, 0.2145, 0.7688, 0.2145, 0.7673, 0.223, 0.7399, 0.2536, 0.7375, 0.2688, 0.7356, 0.2688, 0.738, 0.2536, 0.7944, 0.3837, 0.7944, 0.3997, 0.7922, 0.3997, 0.7923, 0.3837, 0.7624, 0.2713, 0.7625, 0.2613, 0.7643, 0.2613, 0.7642, 0.2713, 0.7868, 0.2302, 0.7869, 0.2151, 0.7891, 0.2151, 0.789, 0.2302, 0.7399, 0.3169, 0.7436, 0.3308, 0.7418, 0.3308, 0.738, 0.3169, 0.7654, 0.3196, 0.7642, 0.3105, 0.7661, 0.3105, 0.7673, 0.3196, 0.7868, 0.314, 0.7867, 0.2973, 0.7889, 0.2973, 0.789, 0.314, 0.7689, 0.2066, 0.7713, 0.1993, 0.7732, 0.1993, 0.7708, 0.2066, 0.7947, 0.4844, 0.7948, 0.4912, 0.7926, 0.4912, 0.7925, 0.4844, 0.7943, 0.4164, 0.7943, 0.4335, 0.7922, 0.4335, 0.7922, 0.4164, 0.7871, 0.2013, 0.7873, 0.1892, 0.7894, 0.1892, 0.7892, 0.2013, 0.7628, 0.2513, 0.7634, 0.2415, 0.7652, 0.2415, 0.7646, 0.2513, 0.7949, 0.3433, 0.7947, 0.3551, 0.7926, 0.3551, 0.7928, 0.3433, 0.7634, 0.3011, 0.7628, 0.2913, 0.7646, 0.2913, 0.7652, 0.3011, 0.7867, 0.2803, 0.7867, 0.2632, 0.7888, 0.2632, 0.7888, 0.2803, 0.7713, 0.3433, 0.7689, 0.3361, 0.7708, 0.3361, 0.7732, 0.3433, 0.7871, 0.3376, 0.787, 0.3309, 0.7892, 0.3309, 0.7893, 0.3376, 0.7944, 0.4506, 0.7945, 0.4673, 0.7923, 0.4673, 0.7922, 0.4506, 0.7642, 0.2321, 0.7654, 0.223, 0.7673, 0.223, 0.7661, 0.2321, 0.7436, 0.2397, 0.7399, 0.2536, 0.738, 0.2536, 0.7418, 0.2397, 0.7946, 0.3687, 0.7944, 0.3837, 0.7923, 0.3837, 0.7924, 0.3687, 0.7625, 0.2814, 0.7624, 0.2713, 0.7642, 0.2713, 0.7643, 0.2814, 0.7867, 0.2464, 0.7868, 0.2302, 0.789, 0.2302, 0.7889, 0.2464, 0.7375, 0.3017, 0.7399, 0.3169, 0.738, 0.3169, 0.7356, 0.3017, 0.7869, 0.323, 0.7868, 0.314, 0.789, 0.314, 0.7891, 0.323, 0.7669, 0.3281, 0.7654, 0.3196, 0.7673, 0.3196, 0.7688, 0.3281, 0.7946, 0.4764, 0.7947, 0.4844, 0.7925, 0.4844, 0.7924, 0.4764, 0.7375, 0.2688, 0.7366, 0.2853, 0.7348, 0.2853, 0.7356, 0.2688, 0.7669, 0.2145, 0.7689, 0.2066, 0.7708, 0.2066, 0.7688, 0.2145, 0.7944, 0.3997, 0.7943, 0.4164, 0.7922, 0.4164, 0.7922, 0.3997, 0.7625, 0.2613, 0.7628, 0.2513, 0.7646, 0.2513, 0.7643, 0.2613, 0.7869, 0.2151, 0.7871, 0.2013, 0.7892, 0.2013, 0.7891, 0.2151, 0.7436, 0.3308, 0.7486, 0.3433, 0.7467, 0.3433, 0.7418, 0.3308, 0.7642, 0.3105, 0.7634, 0.3011, 0.7652, 0.3011, 0.7661, 0.3105, 0.7867, 0.2973, 0.7867, 0.2803, 0.7888, 0.2803, 0.7889, 0.2973])
me_mesh.use_remesh_preserve_volume = False
me_mesh.use_remesh_preserve_attributes = False
me_mesh.use_mirror_vertex_groups = False
me_mesh.update()

# ---- objects
ob_lamp_006 = bpy.data.objects.new('Lamp.006', light_lamp_006)
ob_lamp_005 = bpy.data.objects.new('Lamp.005', light_lamp_005)
ob_lamp_004 = bpy.data.objects.new('Lamp.004', light_lamp_004)
ob_lamp_003 = bpy.data.objects.new('Lamp.003', light_lamp_003)
ob_lamp_002 = bpy.data.objects.new('Lamp.002', light_lamp_002)
ob_lamp_001 = bpy.data.objects.new('Lamp.001', light_lamp_001)
ob_plane_001 = bpy.data.objects.new('Plane.001', me_plane_002)
ob_plane = bpy.data.objects.new('Plane', me_plane)
ob_cube = bpy.data.objects.new('Cube', me_cube_001)
ob_beziercircle = bpy.data.objects.new('BezierCircle', me_mesh)
ob_lamp = bpy.data.objects.new('Lamp', light_lamp)
ob_camera = bpy.data.objects.new('Camera', cam_camera)

# ---- transforms, parenting, visibility, modifiers, constraints
ob_lamp_006.location = (-5.821, 2.045, -6.628)
ob_lamp_006.rotation_euler = (0.6503, 0.05522, 1.866)
ob_lamp_006.scale = (0.2319, 0.2319, 0.2319)
ob_lamp_006.lock_rotations_4d = False
ob_lamp_006.empty_display_type = 'ARROWS'
ob_lamp_006.color = (0.0, 0.0, 0.0, 0.0)
ob_lamp_006.lineart.crease_threshold = 0.0
ob_lamp_005.location = (0.3151, 6.799, -3.838)
ob_lamp_005.rotation_euler = (0.6503, 0.05522, 1.866)
ob_lamp_005.scale = (0.2319, 0.2319, 0.2319)
ob_lamp_005.lock_rotations_4d = False
ob_lamp_005.empty_display_type = 'ARROWS'
ob_lamp_005.color = (0.0, 0.0, 0.0, 0.0)
ob_lamp_005.lineart.crease_threshold = 0.0
ob_lamp_004.location = (6.125, 1.39, -3.554)
ob_lamp_004.rotation_euler = (0.6503, 0.05522, 1.866)
ob_lamp_004.scale = (0.2319, 0.2319, 0.2319)
ob_lamp_004.lock_rotations_4d = False
ob_lamp_004.empty_display_type = 'ARROWS'
ob_lamp_004.color = (0.0, 0.0, 0.0, 0.0)
ob_lamp_004.lineart.crease_threshold = 0.0
ob_lamp_003.location = (2.542, 1.982, -3.103)
ob_lamp_003.rotation_euler = (0.6503, 0.05522, 1.866)
ob_lamp_003.scale = (0.2319, 0.2319, 0.2319)
ob_lamp_003.lock_rotations_4d = False
ob_lamp_003.empty_display_type = 'ARROWS'
ob_lamp_003.color = (0.0, 0.0, 0.0, 0.0)
ob_lamp_003.lineart.crease_threshold = 0.0
ob_lamp_002.location = (0.2008, -2.243, -2.74)
ob_lamp_002.rotation_euler = (0.6503, 0.05522, 1.866)
ob_lamp_002.scale = (0.2319, 0.2319, 0.2319)
ob_lamp_002.lock_rotations_4d = False
ob_lamp_002.empty_display_type = 'ARROWS'
ob_lamp_002.color = (0.0, 0.0, 0.0, 0.0)
ob_lamp_002.lineart.crease_threshold = 0.0
ob_lamp_001.location = (0.2248, -2.014, 3.492)
ob_lamp_001.rotation_euler = (0.6503, 0.05522, 1.866)
ob_lamp_001.scale = (0.2319, 0.2319, 0.2319)
ob_lamp_001.lock_rotations_4d = False
ob_lamp_001.empty_display_type = 'ARROWS'
ob_lamp_001.color = (0.0, 0.0, 0.0, 0.0)
ob_lamp_001.lineart.crease_threshold = 0.0
ob_plane_001.location = (-0.0004091, -0.01539, -0.6731)
ob_plane_001.rotation_euler = (3.142, -0.0, 0.0)
ob_plane_001.scale = (0.9971, 0.9971, 0.9971)
ob_plane_001.lineart.crease_threshold = 0.0
ob_plane.location = (-0.0004091, -0.03643, 0.7331)
ob_plane.scale = (0.9971, 0.9971, 0.9971)
ob_plane.lineart.crease_threshold = 0.0
ob_cube.location = (1.199, -0.03643, 0.03001)
ob_cube.scale = (0.06067, 0.2319, 0.2319)
ob_cube.lineart.crease_threshold = 0.0
ob_beziercircle.location = (-0.0004091, -0.03643, 0.03001)
ob_beziercircle.scale = (0.2319, 0.2319, 0.2319)
ob_beziercircle.lineart.crease_threshold = 0.0
_m = ob_beziercircle.modifiers.new('SimpleDeform', 'SIMPLE_DEFORM')
_m.deform_axis = 'Z'
_m.factor = 0.5236
_m.angle = 0.5236
ob_lamp.location = (0.1902, 0.3224, 3.656)
ob_lamp.rotation_euler = (0.6503, 0.05522, 1.866)
ob_lamp.scale = (0.2319, 0.2319, 0.2319)
ob_lamp.lock_rotations_4d = False
ob_lamp.empty_display_type = 'ARROWS'
ob_lamp.color = (0.0, 0.0, 0.0, 0.0)
ob_lamp.lineart.crease_threshold = 0.0
ob_camera.location = (1.735, -1.546, 1.269)
ob_camera.rotation_euler = (1.109, 0.01082, 0.8149)
ob_camera.scale = (0.2319, 0.2319, 0.2319)
ob_camera.lock_rotations_4d = False
ob_camera.empty_display_type = 'ARROWS'
ob_camera.color = (0.0, 0.0, 0.0, 0.0)
ob_camera.display_type = 'WIRE'
ob_camera.lineart.crease_threshold = 0.0

# ---- collection membership
col_collection_1.objects.link(ob_lamp_006)
col_collection_1.objects.link(ob_lamp_005)
col_collection_1.objects.link(ob_lamp_004)
col_collection_1.objects.link(ob_lamp_003)
col_collection_1.objects.link(ob_lamp_002)
col_collection_1.objects.link(ob_lamp_001)
col_collection_1.objects.link(ob_plane_001)
col_collection_1.objects.link(ob_plane)
col_collection_1.objects.link(ob_cube)
col_collection_1.objects.link(ob_beziercircle)
col_collection_1.objects.link(ob_lamp)
col_collection_1.objects.link(ob_camera)

# ---- scene / render settings (as saved in the file)
scene.camera = ob_camera
scene.frame_start = 1; scene.frame_end = 250; scene.frame_set(1)
scene.render.engine = 'BLENDER_EEVEE_NEXT'
scene.render.image_settings.compression = 90
scene.render.resolution_percentage = 50
scene.render.dither_intensity = 0.0
scene.cycles.use_denoising = False
scene.cycles.samples = 10
scene.cycles.sampling_pattern = 'TABULATED_SOBOL'
scene.cycles.light_sampling_threshold = 0.0
scene.cycles.use_adaptive_sampling = False
scene.cycles.use_light_tree = False
scene.cycles.blur_glossy = 0.0
scene.cycles.volume_bounces = 1
scene.cycles.pixel_filter_type = 'GAUSSIAN'
scene.cycles.sample_clamp_indirect = 0.0
scene.view_settings.view_transform = 'Standard'
bpy.context.view_layer.update()
